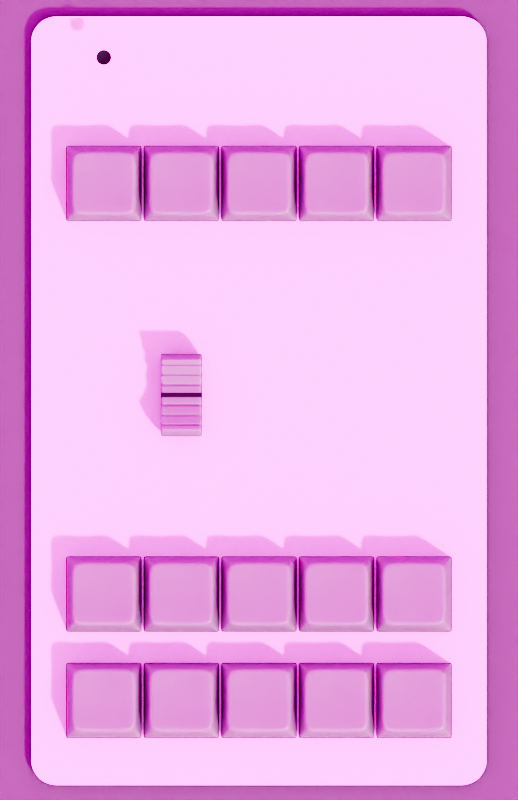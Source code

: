 # Source: UI_Model.blend  (saved by Blender 4.3.34; exported with 4.5.12 LTS)
import bpy
from mathutils import Matrix  # noqa: F401  (used for matrix-valued properties, if any)

bpy.ops.wm.read_factory_settings(use_empty=True)
scene = bpy.context.scene
scene.name = 'Scene'

# ---- collections
col_pieces = bpy.data.collections.new('Pieces'); scene.collection.children.link(col_pieces)
col_button_bottom = bpy.data.collections.new('Button Bottom'); col_pieces.children.link(col_button_bottom)
col_button_mid = bpy.data.collections.new('Button mid'); col_pieces.children.link(col_button_mid)
col_button_top = bpy.data.collections.new('Button Top'); col_pieces.children.link(col_button_top)
col_faders = bpy.data.collections.new('Faders'); col_pieces.children.link(col_faders)
col_knobs = bpy.data.collections.new('Knobs'); col_pieces.children.link(col_knobs)
col_knobs.hide_render = True
col_module = bpy.data.collections.new('Module'); scene.collection.children.link(col_module)
col_fader_sliders = bpy.data.collections.new('Fader Sliders'); col_module.children.link(col_fader_sliders)

# ---- images (referenced by path relative to the original .blend; pixels are not part of the script)
import os
ASSET_DIR = os.environ.get("B2B_ASSET_DIR", "")  # directory of the original .blend (textures are referenced by path, not embedded)
HERE = os.path.dirname(os.path.abspath(__file__))  # packed textures are extracted next to this script under _unpacked/

def load_image(name, relpath, width, height, colorspace="sRGB"):
    """Load a texture the original file referenced (path relative to the .blend, or extracted next to this script)."""
    p = next((c for c in (os.path.join(HERE, relpath), os.path.join(ASSET_DIR, relpath)) if relpath and os.path.exists(c)), "")
    if p:
        img = bpy.data.images.load(p, check_existing=True)
        img.name = name
    else:  # same state as the original file: an image datablock whose file is absent (Cycles renders it pink)
        img = bpy.data.images.new(name, width, height)
        img.source = "FILE"
        img.filepath = "//" + (relpath or name)
    img.colorspace_settings.name = colorspace
    return img
img_spruit_dawn_2k_hdr = load_image('spruit_dawn_2k.hdr', 'spruit_dawn_2k.hdr', 1024, 1024, 'Linear Rec.709')

# ---- materials (node trees are filled in below, after node groups)
mat_ground = bpy.data.materials.new('Ground')
mat_plastic_accent_001 = bpy.data.materials.new('Plastic Accent.001')
mat_plastic = bpy.data.materials.new('Plastic')
mat_plastic_accent = bpy.data.materials.new('Plastic Accent')
mat_fader_velvet = bpy.data.materials.new('Fader Velvet')

# ---- material node trees
mat_ground.use_nodes = True; mat_ground.node_tree.nodes.clear()
_N = mat_ground.node_tree.nodes; _L = mat_ground.node_tree.links
n0 = _N.new('ShaderNodeBsdfPrincipled'); n0.name = 'Principled BSDF'; n0.location = (10, 300)
n0.inputs[0].default_value = (0.1511, 0.1511, 0.1511, 1.0)
n0.inputs[2].default_value = 0.6201
n0.inputs[8].default_value = 1.0
n0.inputs[9].default_value = (1.0, 1.0, 1.0)
n0.inputs[10].default_value = 0.003
n1 = _N.new('ShaderNodeOutputMaterial'); n1.name = 'Material Output'; n1.location = (300, 300)
_L.new(n0.outputs[0], n1.inputs[0])
n1.is_active_output = True
mat_plastic_accent_001.use_nodes = True; mat_plastic_accent_001.node_tree.nodes.clear()
_N = mat_plastic_accent_001.node_tree.nodes; _L = mat_plastic_accent_001.node_tree.links
n0 = _N.new('ShaderNodeBsdfPrincipled'); n0.name = 'Principled BSDF'; n0.location = (10, 300)
n0.inputs[0].default_value = (0.01111, 0.01111, 0.01111, 1.0)
n0.inputs[2].default_value = 0.7838
n0.inputs[8].default_value = 1.0
n0.inputs[9].default_value = (1.0, 1.0, 1.0)
n0.inputs[10].default_value = 0.003
n1 = _N.new('ShaderNodeOutputMaterial'); n1.name = 'Material Output'; n1.location = (300, 300)
_L.new(n0.outputs[0], n1.inputs[0])
n1.is_active_output = True
mat_plastic.use_nodes = True; mat_plastic.node_tree.nodes.clear()
_N = mat_plastic.node_tree.nodes; _L = mat_plastic.node_tree.links
n0 = _N.new('ShaderNodeBsdfPrincipled'); n0.name = 'Principled BSDF'; n0.location = (10, 300)
n0.inputs[0].default_value = (0.2799, 0.2799, 0.2799, 1.0)
n0.inputs[2].default_value = 0.4275
n0.inputs[8].default_value = 1.0
n0.inputs[9].default_value = (1.0, 1.0, 1.0)
n0.inputs[10].default_value = 0.003
n1 = _N.new('ShaderNodeOutputMaterial'); n1.name = 'Material Output'; n1.location = (300, 300)
_L.new(n0.outputs[0], n1.inputs[0])
n1.is_active_output = True
mat_plastic_accent.use_nodes = True; mat_plastic_accent.node_tree.nodes.clear()
_N = mat_plastic_accent.node_tree.nodes; _L = mat_plastic_accent.node_tree.links
n0 = _N.new('ShaderNodeBsdfPrincipled'); n0.name = 'Principled BSDF'; n0.location = (10, 300)
n0.inputs[0].default_value = (0.01111, 0.01111, 0.01111, 1.0)
n0.inputs[2].default_value = 0.4486
n0.inputs[8].default_value = 1.0
n0.inputs[9].default_value = (1.0, 1.0, 1.0)
n0.inputs[10].default_value = 0.003
n1 = _N.new('ShaderNodeOutputMaterial'); n1.name = 'Material Output'; n1.location = (300, 300)
_L.new(n0.outputs[0], n1.inputs[0])
n1.is_active_output = True
mat_fader_velvet.use_nodes = True; mat_fader_velvet.node_tree.nodes.clear()
_N = mat_fader_velvet.node_tree.nodes; _L = mat_fader_velvet.node_tree.links
n0 = _N.new('ShaderNodeBsdfPrincipled'); n0.name = 'Principled BSDF'; n0.location = (10, 300)
n0.inputs[0].default_value = (0.1044, 0.1044, 0.1044, 1.0)
n0.inputs[2].default_value = 1.0
n1 = _N.new('ShaderNodeOutputMaterial'); n1.name = 'Material Output'; n1.location = (300, 300)
_L.new(n0.outputs[0], n1.inputs[0])
n1.is_active_output = True

# ---- world
world_easyhdr = bpy.data.worlds.new('EasyHDR'); scene.world = world_easyhdr
world_easyhdr.use_nodes = True; world_easyhdr.node_tree.nodes.clear()
_N = world_easyhdr.node_tree.nodes; _L = world_easyhdr.node_tree.links
n0 = _N.new('ShaderNodeTexCoord'); n0.name = 'Texture Coordinate'; n0.location = (130, 252)
n1 = _N.new('ShaderNodeMapping'); n1.name = 'Mapping'; n1.location = (310, 252)
n1.inputs[2].default_value = (-0.569, 0.0, -2.56)
n2 = _N.new('ShaderNodeTexEnvironment'); n2.name = 'Environment'; n2.location = (680, 350)
n2.image = img_spruit_dawn_2k_hdr
n3 = _N.new('ShaderNodeTexEnvironment'); n3.name = 'Environment Blured'; n3.location = (680, 100)
n3.interpolation = 'Smart'
n4 = _N.new('ShaderNodeBackground'); n4.name = 'Background'; n4.location = (1620, 350)
n5 = _N.new('ShaderNodeBackground'); n5.name = 'Background2'; n5.location = (1620, 100)
n6 = _N.new('ShaderNodeGamma'); n6.name = 'Gamma'; n6.location = (960, 350)
n7 = _N.new('ShaderNodeHueSaturation'); n7.name = 'Saturation'; n7.location = (1120, 350)
n8 = _N.new('ShaderNodeMixRGB'); n8.name = 'Color Multiply'; n8.location = (1290, 350)
n8.blend_type = 'MULTIPLY'
n8.inputs[0].default_value = 0.0
n9 = _N.new('ShaderNodeMixRGB'); n9.name = 'Color Mix'; n9.location = (1450, 100)
n9.inputs[0].default_value = 1.0
n9.inputs[2].default_value = (0.0, 0.0, 0.0, 1.0)
n10 = _N.new('ShaderNodeMath'); n10.name = 'Math_multiply'; n10.location = (960, 100)
n10.operation = 'MULTIPLY'
n10.inputs[1].default_value = 0.0
n11 = _N.new('ShaderNodeMath'); n11.name = 'Math_multiply_2'; n11.location = (1620, 538)
n11.operation = 'MULTIPLY'
n11.inputs[1].default_value = 0.0
n12 = _N.new('ShaderNodeMath'); n12.name = 'Math_divide'; n12.location = (1120, 100)
n12.operation = 'DIVIDE'
n12.inputs[1].default_value = 100.0
n13 = _N.new('ShaderNodeMath'); n13.name = 'Math_add'; n13.location = (1290, 100)
n13.inputs[1].default_value = 3.2
n14 = _N.new('ShaderNodeMixShader'); n14.name = 'Mix Shader'; n14.location = (1800, 252)
n15 = _N.new('ShaderNodeLightPath'); n15.name = 'Light Path'; n15.location = (1450, 700)
n16 = _N.new('ShaderNodeOutputWorld'); n16.name = 'World Output'; n16.location = (2000, 252)
_L.new(n0.outputs[0], n1.inputs[0])
_L.new(n1.outputs[0], n2.inputs[0])
_L.new(n1.outputs[0], n3.inputs[0])
_L.new(n3.outputs[0], n9.inputs[1])
_L.new(n9.outputs[0], n5.inputs[0])
_L.new(n2.outputs[0], n6.inputs[0])
_L.new(n6.outputs[0], n7.inputs[4])
_L.new(n7.outputs[0], n8.inputs[1])
_L.new(n2.outputs[0], n10.inputs[0])
_L.new(n10.outputs[0], n12.inputs[0])
_L.new(n12.outputs[0], n13.inputs[0])
_L.new(n13.outputs[0], n4.inputs[1])
_L.new(n8.outputs[0], n4.inputs[0])
_L.new(n4.outputs[0], n14.inputs[1])
_L.new(n5.outputs[0], n14.inputs[2])
_L.new(n15.outputs[0], n11.inputs[0])
_L.new(n11.outputs[0], n14.inputs[0])
_L.new(n14.outputs[0], n16.inputs[0])
n16.is_active_output = True
world_easyhdr.use_sun_shadow = False
world_easyhdr.sun_shadow_jitter_overblur = 0.0

# ---- cameras
cam_camera_001 = bpy.data.cameras.new('Camera.001')
cam_camera_001.type = 'ORTHO'
cam_camera_001.clip_start = 0.01
cam_camera_001.clip_end = 10.0
cam_camera_001.lens = 62.0
cam_camera_001.ortho_scale = 0.23
cam_camera_001.display_size = 0.4

# ---- meshes
me_plane_001 = bpy.data.meshes.new('Plane.001')
me_plane_001.from_pydata([(-12.47, -12.47, 0.0), (12.47, -12.47, 0.0), (-12.47, 12.47, 0.0), (12.47, 12.47, 0.0)], [], [(0, 1, 3, 2)])
_uv = me_plane_001.uv_layers.new(name='UVMap')
_uv.uv.foreach_set('vector', [0.0, 0.0, 1.0, 0.0, 1.0, 1.0, 0.0, 1.0])
me_plane_001.materials.append(mat_ground)
me_plane_001.update()
me_circle = bpy.data.meshes.new('Circle')
me_circle.from_pydata([(0.0, 0.002, 0.0005024), (-0.0003902, 0.001962, 0.0005024), (-0.0007654, 0.001848, 0.0005024), (-0.001111, 0.001663, 0.0005024), (-0.001414, 0.001414, 0.0005024), (-0.001663, 0.001111, 0.0005024), (-0.001848, 0.0007654, 0.0005024), (-0.001962, 0.0003902, 0.0005024), (-0.002, 0.0, 0.0005024), (-0.001962, -0.0003902, 0.0005024), (-0.001848, -0.0007654, 0.0005024), (-0.001663, -0.001111, 0.0005024), (-0.001414, -0.001414, 0.0005024), (-0.001111, -0.001663, 0.0005024), (-0.0007654, -0.001848, 0.0005024), (-0.0003902, -0.001962, 0.0005024), (0.0, -0.002, 0.0005024), (0.0003902, -0.001962, 0.0005024), (0.0007654, -0.001848, 0.0005024), (0.001111, -0.001663, 0.0005024), (0.001414, -0.001414, 0.0005024), (0.001663, -0.001111, 0.0005024), (0.001848, -0.0007654, 0.0005024), (0.001962, -0.0003902, 0.0005024), (0.002, 0.0, 0.0005024), (0.001962, 0.0003902, 0.0005024), (0.001848, 0.0007654, 0.0005024), (0.001663, 0.001111, 0.0005024), (0.001414, 0.001414, 0.0005024), (0.001111, 0.001663, 0.0005024), (0.0007654, 0.001848, 0.0005024), (0.0003902, 0.001962, 0.0005024), (0.001307, 0.00133, 0.0003388), (0.0009, 0.001493, 0.0002424), (0.0004588, 0.001594, 0.0001947), (7.276e-12, 0.001628, 0.0001797), (-0.0004588, 0.001594, 0.0001947), (-0.0009, 0.001493, 0.0002424), (-0.001307, 0.00133, 0.0003388), (0.001452, 0.0009279, 0.0002298), (0.001, 0.001049, 0.000108), (0.0005098, 0.001123, 4.455e-05), (1.455e-11, 0.001148, 2.429e-05), (-0.0005098, 0.001123, 4.455e-05), (-0.001, 0.001049, 0.000108), (-0.001452, 0.0009279, 0.0002298), (0.001541, 0.0004764, 0.0001729), (0.001062, 0.0005405, 3.428e-05), (0.0005412, 0.00058, -3.886e-05), (2.183e-11, 0.0005933, -6.229e-05), (-0.0005412, 0.00058, -3.886e-05), (-0.001062, 0.0005405, 3.428e-05), (-0.001541, 0.0004764, 0.0001729), (0.001571, -2.91e-11, 0.0001546), (0.001082, -2.91e-11, 1.018e-05), (0.0005518, 5.821e-11, -6.621e-05), (2.91e-11, 0.0, -9.071e-05), (-0.0005518, 0.0, -6.621e-05), (-0.001082, -2.91e-11, 1.018e-05), (-0.001571, 0.0, 0.0001546), (0.001541, -0.0004764, 0.0001729), (0.001062, -0.0005405, 3.428e-05), (0.0005412, -0.00058, -3.886e-05), (3.638e-11, -0.0005933, -6.229e-05), (-0.0005412, -0.00058, -3.886e-05), (-0.001062, -0.0005405, 3.428e-05), (-0.001541, -0.0004764, 0.0001729), (0.001452, -0.0009279, 0.0002298), (0.001, -0.001049, 0.000108), (0.0005098, -0.001123, 4.455e-05), (4.366e-11, -0.001148, 2.429e-05), (-0.0005098, -0.001123, 4.455e-05), (-0.001, -0.001049, 0.000108), (-0.001452, -0.0009279, 0.0002298), (0.001307, -0.00133, 0.0003388), (0.0009, -0.001493, 0.0002424), (0.0004588, -0.001594, 0.0001947), (5.093e-11, -0.001628, 0.0001797), (-0.0004588, -0.001594, 0.0001947), (-0.0009, -0.001493, 0.0002424), (-0.001307, -0.00133, 0.0003388)], [], [(29, 32, 27, 28), (32, 39, 26, 27), (39, 46, 25, 26), (46, 53, 24, 25), (53, 60, 23, 24), (60, 67, 22, 23), (67, 74, 21, 22), (74, 19, 20, 21), (30, 33, 32, 29), (33, 40, 39, 32), (40, 47, 46, 39), (47, 54, 53, 46), (54, 61, 60, 53), (61, 68, 67, 60), (68, 75, 74, 67), (75, 18, 19, 74), (31, 34, 33, 30), (34, 41, 40, 33), (41, 48, 47, 40), (48, 55, 54, 47), (55, 62, 61, 54), (62, 69, 68, 61), (69, 76, 75, 68), (76, 17, 18, 75), (0, 35, 34, 31), (35, 42, 41, 34), (42, 49, 48, 41), (49, 56, 55, 48), (56, 63, 62, 55), (63, 70, 69, 62), (70, 77, 76, 69), (77, 16, 17, 76), (1, 36, 35, 0), (36, 43, 42, 35), (43, 50, 49, 42), (50, 57, 56, 49), (57, 64, 63, 56), (64, 71, 70, 63), (71, 78, 77, 70), (78, 15, 16, 77), (2, 37, 36, 1), (37, 44, 43, 36), (44, 51, 50, 43), (51, 58, 57, 50), (58, 65, 64, 57), (65, 72, 71, 64), (72, 79, 78, 71), (79, 14, 15, 78), (3, 38, 37, 2), (38, 45, 44, 37), (45, 52, 51, 44), (52, 59, 58, 51), (59, 66, 65, 58), (66, 73, 72, 65), (73, 80, 79, 72), (80, 13, 14, 79), (4, 5, 38, 3), (5, 6, 45, 38), (6, 7, 52, 45), (7, 8, 59, 52), (8, 9, 66, 59), (9, 10, 73, 66), (10, 11, 80, 73), (11, 12, 13, 80)])
me_circle.polygons.foreach_set('use_smooth', [True] * 64)
_uv = me_circle.uv_layers.new(name='UVMap')
_uv.uv.foreach_set('vector', [0.0, 0.0, 0.0, 0.0, 0.0, 0.0, 0.0, 0.0, 0.0, 0.0, 0.0, 0.0, 0.0, 0.0, 0.0, 0.0, 0.0, 0.0, 0.0, 0.0, 0.0, 0.0, 0.0, 0.0, 0.0, 0.0, 0.0, 0.0, 0.0, 0.0, 0.0, 0.0, 0.0, 0.0, 0.0, 0.0, 0.0, 0.0, 0.0, 0.0, 0.0, 0.0, 0.0, 0.0, 0.0, 0.0, 0.0, 0.0, 0.0, 0.0, 0.0, 0.0, 0.0, 0.0, 0.0, 0.0, 0.0, 0.0, 0.0, 0.0, 0.0, 0.0, 0.0, 0.0, 0.0, 0.0, 0.0, 0.0, 0.0, 0.0, 0.0, 0.0, 0.0, 0.0, 0.0, 0.0, 0.0, 0.0, 0.0, 0.0, 0.0, 0.0, 0.0, 0.0, 0.0, 0.0, 0.0, 0.0, 0.0, 0.0, 0.0, 0.0, 0.0, 0.0, 0.0, 0.0, 0.0, 0.0, 0.0, 0.0, 0.0, 0.0, 0.0, 0.0, 0.0, 0.0, 0.0, 0.0, 0.0, 0.0, 0.0, 0.0, 0.0, 0.0, 0.0, 0.0, 0.0, 0.0, 0.0, 0.0, 0.0, 0.0, 0.0, 0.0, 0.0, 0.0, 0.0, 0.0, 0.0, 0.0, 0.0, 0.0, 0.0, 0.0, 0.0, 0.0, 0.0, 0.0, 0.0, 0.0, 0.0, 0.0, 0.0, 0.0, 0.0, 0.0, 0.0, 0.0, 0.0, 0.0, 0.0, 0.0, 0.0, 0.0, 0.0, 0.0, 0.0, 0.0, 0.0, 0.0, 0.0, 0.0, 0.0, 0.0, 0.0, 0.0, 0.0, 0.0, 0.0, 0.0, 0.0, 0.0, 0.0, 0.0, 0.0, 0.0, 0.0, 0.0, 0.0, 0.0, 0.0, 0.0, 0.0, 0.0, 0.0, 0.0, 0.0, 0.0, 0.0, 0.0, 0.0, 0.0, 0.0, 0.0, 0.0, 0.0, 0.0, 0.0, 0.0, 0.0, 0.0, 0.0, 0.0, 0.0, 0.0, 0.0, 0.0, 0.0, 0.0, 0.0, 0.0, 0.0, 0.0, 0.0, 0.0, 0.0, 0.0, 0.0, 0.0, 0.0, 0.0, 0.0, 0.0, 0.0, 0.0, 0.0, 0.0, 0.0, 0.0, 0.0, 0.0, 0.0, 0.0, 0.0, 0.0, 0.0, 0.0, 0.0, 0.0, 0.0, 0.0, 0.0, 0.0, 0.0, 0.0, 0.0, 0.0, 0.0, 0.0, 0.0, 0.0, 0.0, 0.0, 0.0, 0.0, 0.0, 0.0, 0.0, 0.0, 0.0, 0.0, 0.0, 0.0, 0.0, 0.0, 0.0, 0.0, 0.0, 0.0, 0.0, 0.0, 0.0, 0.0, 0.0, 0.0, 0.0, 0.0, 0.0, 0.0, 0.0, 0.0, 0.0, 0.0, 0.0, 0.0, 0.0, 0.0, 0.0, 0.0, 0.0, 0.0, 0.0, 0.0, 0.0, 0.0, 0.0, 0.0, 0.0, 0.0, 0.0, 0.0, 0.0, 0.0, 0.0, 0.0, 0.0, 0.0, 0.0, 0.0, 0.0, 0.0, 0.0, 0.0, 0.0, 0.0, 0.0, 0.0, 0.0, 0.0, 0.0, 0.0, 0.0, 0.0, 0.0, 0.0, 0.0, 0.0, 0.0, 0.0, 0.0, 0.0, 0.0, 0.0, 0.0, 0.0, 0.0, 0.0, 0.0, 0.0, 0.0, 0.0, 0.0, 0.0, 0.0, 0.0, 0.0, 0.0, 0.0, 0.0, 0.0, 0.0, 0.0, 0.0, 0.0, 0.0, 0.0, 0.0, 0.0, 0.0, 0.0, 0.0, 0.0, 0.0, 0.0, 0.0, 0.0, 0.0, 0.0, 0.0, 0.0, 0.0, 0.0, 0.0, 0.0, 0.0, 0.0, 0.0, 0.0, 0.0, 0.0, 0.0, 0.0, 0.0, 0.0, 0.0, 0.0, 0.0, 0.0, 0.0, 0.0, 0.0, 0.0, 0.0, 0.0, 0.0, 0.0, 0.0, 0.0, 0.0, 0.0, 0.0, 0.0, 0.0, 0.0, 0.0, 0.0, 0.0, 0.0, 0.0, 0.0, 0.0, 0.0, 0.0, 0.0, 0.0, 0.0, 0.0, 0.0, 0.0, 0.0, 0.0, 0.0, 0.0, 0.0, 0.0, 0.0, 0.0, 0.0, 0.0, 0.0, 0.0, 0.0, 0.0, 0.0, 0.0, 0.0, 0.0, 0.0, 0.0, 0.0, 0.0, 0.0, 0.0, 0.0, 0.0, 0.0, 0.0, 0.0, 0.0, 0.0, 0.0, 0.0, 0.0, 0.0, 0.0, 0.0, 0.0, 0.0, 0.0, 0.0, 0.0, 0.0, 0.0, 0.0, 0.0, 0.0, 0.0, 0.0, 0.0, 0.0, 0.0, 0.0, 0.0, 0.0, 0.0, 0.0, 0.0, 0.0, 0.0, 0.0, 0.0, 0.0, 0.0, 0.0, 0.0, 0.0, 0.0, 0.0, 0.0, 0.0, 0.0, 0.0, 0.0, 0.0, 0.0, 0.0, 0.0, 0.0, 0.0, 0.0, 0.0, 0.0, 0.0, 0.0, 0.0, 0.0, 0.0, 0.0, 0.0, 0.0, 0.0, 0.0])
me_circle.materials.append(mat_plastic_accent_001)
me_circle.update()
me_plane_005 = bpy.data.meshes.new('Plane.005')
me_plane_005.from_pydata([(-1.0, -1.0, -0.09542), (-0.8456, -0.8362, 0.7519), (-0.8968, -1.0, -0.09542), (-0.8456, 0.0, 0.692), (-1.0, 0.0, -0.09542), (0.0, -0.8362, 0.6969), (0.0, -1.0, -0.09542), (-1.0, -0.8928, -0.09542), (0.0, 0.0, 0.6544), (-0.8456, -0.3501, 0.7044), (0.0, -0.3501, 0.6625), (-1.0, -0.4464, -0.09542), (-0.3168, 0.0, 0.661), (-0.3168, -0.8362, 0.7073), (-0.4484, -1.0, -0.09542), (-0.3168, -0.3501, 0.6695), (1.0, -1.0, -0.09542), (0.8456, -0.8362, 0.7519), (0.8968, -1.0, -0.09542), (0.8456, 0.0, 0.692), (1.0, 0.0, -0.09542), (1.0, -0.8928, -0.09542), (0.8456, -0.3501, 0.7044), (1.0, -0.4464, -0.09542), (0.3168, 0.0, 0.661), (0.3168, -0.8362, 0.7073), (0.4484, -1.0, -0.09542), (0.3168, -0.3501, 0.6695), (-1.0, 1.0, -0.09542), (-0.8456, 0.8362, 0.7519), (-0.8968, 1.0, -0.09542), (0.0, 0.8362, 0.6969), (0.0, 1.0, -0.09542), (-1.0, 0.8928, -0.09542), (-0.8456, 0.3501, 0.7044), (0.0, 0.3501, 0.6625), (-1.0, 0.4464, -0.09542), (-0.3168, 0.8362, 0.7073), (-0.4484, 1.0, -0.09542), (-0.3168, 0.3501, 0.6695), (1.0, 1.0, -0.09542), (0.8456, 0.8362, 0.7519), (0.8968, 1.0, -0.09542), (1.0, 0.8928, -0.09542), (0.8456, 0.3501, 0.7044), (1.0, 0.4464, -0.09542), (0.3168, 0.8362, 0.7073), (0.4484, 1.0, -0.09542), (0.3168, 0.3501, 0.6695)], [], [(14, 6, 5, 13), (0, 2, 1, 7), (15, 10, 8, 12), (11, 9, 3, 4), (7, 1, 9, 11), (13, 5, 10, 15), (1, 13, 15, 9), (9, 15, 12, 3), (2, 14, 13, 1), (26, 25, 5, 6), (16, 21, 17, 18), (27, 24, 8, 10), (23, 20, 19, 22), (21, 23, 22, 17), (25, 27, 10, 5), (17, 22, 27, 25), (22, 19, 24, 27), (18, 17, 25, 26), (38, 37, 31, 32), (28, 33, 29, 30), (39, 12, 8, 35), (36, 4, 3, 34), (33, 36, 34, 29), (37, 39, 35, 31), (29, 34, 39, 37), (34, 3, 12, 39), (30, 29, 37, 38), (47, 32, 31, 46), (40, 42, 41, 43), (48, 35, 8, 24), (45, 44, 19, 20), (43, 41, 44, 45), (46, 31, 35, 48), (41, 46, 48, 44), (44, 48, 24, 19), (42, 47, 46, 41)])
me_plane_005.polygons.foreach_set('use_smooth', [True] * 36)
_k = {(0, 7): 0.76144, (1, 13): 0.43176, (0, 2): 0.76144, (3, 9): 0.43176, (6, 14): 0.76144, (7, 11): 0.76144, (1, 9): 0.43176, (4, 11): 0.76144, (5, 13): 0.43176, (2, 14): 0.76144, (16, 21): 0.76144, (17, 25): 0.43176, (16, 18): 0.76144, (19, 22): 0.43176, (6, 26): 0.76144, (21, 23): 0.76144, (17, 22): 0.43176, (20, 23): 0.76144, (5, 25): 0.43176, (18, 26): 0.76144, (28, 33): 0.76144, (29, 37): 0.43176, (28, 30): 0.76144, (3, 34): 0.43176, (32, 38): 0.76144, (33, 36): 0.76144, (29, 34): 0.43176, (4, 36): 0.76144, (31, 37): 0.43176, (30, 38): 0.76144, (40, 43): 0.76144, (41, 46): 0.43176, (40, 42): 0.76144, (19, 44): 0.43176, (32, 47): 0.76144, (43, 45): 0.76144, (41, 44): 0.43176, (20, 45): 0.76144, (31, 46): 0.43176, (42, 47): 0.76144}
me_plane_005.attributes.new('crease_edge', 'FLOAT', 'EDGE').data.foreach_set('value', [_k.get((min(e.vertices), max(e.vertices)), 0.0) for e in me_plane_005.edges])
_uv = me_plane_005.uv_layers.new(name='UVMap')
_uv.uv.foreach_set('vector', [0.2758, 0.0, 0.5, 0.0, 0.5, 0.1499, 0.3416, 0.1499, 0.0, 0.0, 0.05158, 0.0, 0.1832, 0.1499, 0.0, 0.05359, 0.3416, 0.325, 0.5, 0.325, 0.5, 0.5, 0.3416, 0.5, 0.0, 0.2768, 0.1832, 0.325, 0.1832, 0.5, 0.0, 0.5, 0.0, 0.05359, 0.1832, 0.1499, 0.1832, 0.325, 0.0, 0.2768, 0.3416, 0.1499, 0.5, 0.1499, 0.5, 0.325, 0.3416, 0.325, 0.1832, 0.1499, 0.3416, 0.1499, 0.3416, 0.325, 0.1832, 0.325, 0.1832, 0.325, 0.3416, 0.325, 0.3416, 0.5, 0.1832, 0.5, 0.05158, 0.0, 0.2758, 0.0, 0.3416, 0.1499, 0.1832, 0.1499, 0.2758, 0.0, 0.3416, 0.1499, 0.5, 0.1499, 0.5, 0.0, 0.0, 0.0, 0.0, 0.05359, 0.1832, 0.1499, 0.05158, 0.0, 0.3416, 0.325, 0.3416, 0.5, 0.5, 0.5, 0.5, 0.325, 0.0, 0.2768, 0.0, 0.5, 0.1832, 0.5, 0.1832, 0.325, 0.0, 0.05359, 0.0, 0.2768, 0.1832, 0.325, 0.1832, 0.1499, 0.3416, 0.1499, 0.3416, 0.325, 0.5, 0.325, 0.5, 0.1499, 0.1832, 0.1499, 0.1832, 0.325, 0.3416, 0.325, 0.3416, 0.1499, 0.1832, 0.325, 0.1832, 0.5, 0.3416, 0.5, 0.3416, 0.325, 0.05158, 0.0, 0.1832, 0.1499, 0.3416, 0.1499, 0.2758, 0.0, 0.2758, 0.0, 0.3416, 0.1499, 0.5, 0.1499, 0.5, 0.0, 0.0, 0.0, 0.0, 0.05359, 0.1832, 0.1499, 0.05158, 0.0, 0.3416, 0.325, 0.3416, 0.5, 0.5, 0.5, 0.5, 0.325, 0.0, 0.2768, 0.0, 0.5, 0.1832, 0.5, 0.1832, 0.325, 0.0, 0.05359, 0.0, 0.2768, 0.1832, 0.325, 0.1832, 0.1499, 0.3416, 0.1499, 0.3416, 0.325, 0.5, 0.325, 0.5, 0.1499, 0.1832, 0.1499, 0.1832, 0.325, 0.3416, 0.325, 0.3416, 0.1499, 0.1832, 0.325, 0.1832, 0.5, 0.3416, 0.5, 0.3416, 0.325, 0.05158, 0.0, 0.1832, 0.1499, 0.3416, 0.1499, 0.2758, 0.0, 0.2758, 0.0, 0.5, 0.0, 0.5, 0.1499, 0.3416, 0.1499, 0.0, 0.0, 0.05158, 0.0, 0.1832, 0.1499, 0.0, 0.05359, 0.3416, 0.325, 0.5, 0.325, 0.5, 0.5, 0.3416, 0.5, 0.0, 0.2768, 0.1832, 0.325, 0.1832, 0.5, 0.0, 0.5, 0.0, 0.05359, 0.1832, 0.1499, 0.1832, 0.325, 0.0, 0.2768, 0.3416, 0.1499, 0.5, 0.1499, 0.5, 0.325, 0.3416, 0.325, 0.1832, 0.1499, 0.3416, 0.1499, 0.3416, 0.325, 0.1832, 0.325, 0.1832, 0.325, 0.3416, 0.325, 0.3416, 0.5, 0.1832, 0.5, 0.05158, 0.0, 0.2758, 0.0, 0.3416, 0.1499, 0.1832, 0.1499])
me_plane_005.materials.append(mat_plastic)
me_plane_005.update()
me_plane_003 = bpy.data.meshes.new('Plane.003')
me_plane_003.from_pydata([(0.0, 0.005348, -0.0009771), (0.0, 0.007604, 0.005325), (0.0, 0.0003813, 0.003005), (0.0, 0.001901, 0.003076), (0.0, 0.002444, 0.003167), (0.0, 0.004158, 0.003636), (0.0, 0.00462, 0.003779), (0.0, 0.006262, 0.004526), (0.0, 0.006653, 0.004734), (0.0, 0.0, 0.00319), (0.0, 0.0003791, 0.003195), (0.0, 0.001952, 0.002767), (0.0, 0.002495, 0.002857), (0.0, 0.00422, 0.003436), (0.0, 0.004682, 0.003579), (0.0, 0.006365, 0.004333), (0.0, 0.006756, 0.004541), (0.0, 0.009176, 0.002953), (0.0, 0.008499, -0.0009788), (0.0, 0.002725, -0.0009756), (0.0, 0.0, -0.0009741), (0.0, 0.002156, -0.0009753), (0.0, 0.004762, -0.0009768), (0.0, 0.0005292, -0.0009744), (-0.004388, 0.004682, 0.003579), (-0.004388, 0.006365, 0.004333), (-0.004388, 0.006653, 0.004734), (-0.004388, 0.007604, 0.005325), (-0.004388, 0.002725, -0.0009756), (-0.004388, 0.002156, -0.0009753), (-0.004388, 0.0003813, 0.003005), (-0.004388, 0.001901, 0.003076), (-0.004388, 0.002444, 0.003167), (-0.004388, 0.004158, 0.003636), (-0.004388, 0.00462, 0.003779), (-0.004388, 0.006262, 0.004526), (-0.004388, 0.0, 0.00319), (-0.004388, 0.0003791, 0.003195), (-0.004388, 0.008499, -0.0009788), (-0.004388, 0.005348, -0.0009771), (-0.004388, 0.001952, 0.002767), (-0.004388, 0.002495, 0.002857), (-0.004388, 0.00422, 0.003436), (-0.004388, 0.0, 0.002999), (-0.004388, 0.0, -0.0009741), (-0.004388, 0.006756, 0.004541), (-0.004388, 0.004762, -0.0009768), (-0.004388, 0.009176, 0.002953), (-0.004388, 0.0005292, -0.0009744), (-0.00412, 0.0005292, -0.0009744), (-0.00412, 0.002156, -0.0009753), (-0.00412, 0.002495, 0.002857), (-0.00412, 0.001952, 0.002767), (-0.00412, 0.009176, 0.002953), (-0.00412, 0.007604, 0.005325), (-0.00412, 0.002725, -0.0009756), (-0.00412, 0.0, 0.00319), (-0.00412, 0.001901, 0.003076), (-0.00412, 0.0003813, 0.003005), (-0.00412, 0.006756, 0.004541), (-0.00412, 0.006365, 0.004333), (-0.00412, 0.002444, 0.003167), (-0.00412, 0.004762, -0.0009768), (-0.00412, 0.005348, -0.0009771), (-0.00412, 0.004158, 0.003636), (-0.00412, 0.0, -0.0009741), (-0.00412, 0.004682, 0.003579), (-0.00412, 0.00422, 0.003436), (-0.00412, 0.008499, -0.0009788), (-0.00412, 0.006262, 0.004526), (-0.00412, 0.00462, 0.003779), (-0.00412, 0.0003791, 0.003195), (-0.00412, 0.006653, 0.004734), (0.004388, 0.004682, 0.003579), (0.004388, 0.006365, 0.004333), (0.004388, 0.006653, 0.004734), (0.004388, 0.007604, 0.005325), (0.004388, 0.002725, -0.0009756), (0.004388, 0.002156, -0.0009753), (0.004388, 0.0003813, 0.003005), (0.004388, 0.001901, 0.003076), (0.004388, 0.002444, 0.003167), (0.004388, 0.004158, 0.003636), (0.004388, 0.00462, 0.003779), (0.004388, 0.006262, 0.004526), (0.004388, 0.0, 0.00319), (0.004388, 0.0003791, 0.003195), (0.004388, 0.008499, -0.0009788), (0.004388, 0.005348, -0.0009771), (0.004388, 0.001952, 0.002767), (0.004388, 0.002495, 0.002857), (0.004388, 0.00422, 0.003436), (0.004388, 0.0, 0.002999), (0.004388, 0.0, -0.0009741), (0.004388, 0.006756, 0.004541), (0.004388, 0.004762, -0.0009768), (0.004388, 0.009176, 0.002953), (0.004388, 0.0005292, -0.0009744), (0.00412, 0.0005292, -0.0009744), (0.00412, 0.002156, -0.0009753), (0.00412, 0.002495, 0.002857), (0.00412, 0.001952, 0.002767), (0.00412, 0.009176, 0.002953), (0.00412, 0.007604, 0.005325), (0.00412, 0.002725, -0.0009756), (0.00412, 0.0, 0.00319), (0.00412, 0.001901, 0.003076), (0.00412, 0.0003813, 0.003005), (0.00412, 0.006756, 0.004541), (0.00412, 0.006365, 0.004333), (0.00412, 0.002444, 0.003167), (0.00412, 0.004762, -0.0009768), (0.00412, 0.005348, -0.0009771), (0.00412, 0.004158, 0.003636), (0.00412, 0.0, -0.0009741), (0.00412, 0.004682, 0.003579), (0.00412, 0.00422, 0.003436), (0.00412, 0.008499, -0.0009788), (0.00412, 0.006262, 0.004526), (0.00412, 0.00462, 0.003779), (0.00412, 0.0003791, 0.003195), (0.00412, 0.006653, 0.004734), (0.0, -0.005348, -0.0009771), (0.0, -0.007604, 0.005325), (0.0, -0.0003813, 0.003005), (0.0, -0.001901, 0.003076), (0.0, -0.002444, 0.003167), (0.0, -0.004158, 0.003636), (0.0, -0.00462, 0.003779), (0.0, -0.006262, 0.004526), (0.0, -0.006653, 0.004734), (0.0, -0.0003791, 0.003195), (0.0, -0.001952, 0.002767), (0.0, -0.002495, 0.002857), (0.0, -0.00422, 0.003436), (0.0, -0.004682, 0.003579), (0.0, -0.006365, 0.004333), (0.0, -0.006756, 0.004541), (0.0, -0.009176, 0.002953), (0.0, -0.008499, -0.0009788), (0.0, -0.002725, -0.0009756), (0.0, -0.002156, -0.0009753), (0.0, -0.004762, -0.0009768), (0.0, -0.0005292, -0.0009744), (-0.004388, -0.004682, 0.003579), (-0.004388, -0.006365, 0.004333), (-0.004388, -0.006653, 0.004734), (-0.004388, -0.007604, 0.005325), (-0.004388, -0.002725, -0.0009756), (-0.004388, -0.002156, -0.0009753), (-0.004388, -0.0003813, 0.003005), (-0.004388, -0.001901, 0.003076), (-0.004388, -0.002444, 0.003167), (-0.004388, -0.004158, 0.003636), (-0.004388, -0.00462, 0.003779), (-0.004388, -0.006262, 0.004526), (-0.004388, -0.0003791, 0.003195), (-0.004388, -0.008499, -0.0009788), (-0.004388, -0.005348, -0.0009771), (-0.004388, -0.001952, 0.002767), (-0.004388, -0.002495, 0.002857), (-0.004388, -0.00422, 0.003436), (-0.004388, -0.006756, 0.004541), (-0.004388, -0.004762, -0.0009768), (-0.004388, -0.009176, 0.002953), (-0.004388, -0.0005292, -0.0009744), (-0.00412, -0.0005292, -0.0009744), (-0.00412, -0.002156, -0.0009753), (-0.00412, -0.002495, 0.002857), (-0.00412, -0.001952, 0.002767), (-0.00412, -0.009176, 0.002953), (-0.00412, -0.007604, 0.005325), (-0.00412, -0.002725, -0.0009756), (-0.00412, -0.001901, 0.003076), (-0.00412, -0.0003813, 0.003005), (-0.00412, -0.006756, 0.004541), (-0.00412, -0.006365, 0.004333), (-0.00412, -0.002444, 0.003167), (-0.00412, -0.004762, -0.0009768), (-0.00412, -0.005348, -0.0009771), (-0.00412, -0.004158, 0.003636), (-0.00412, -0.004682, 0.003579), (-0.00412, -0.00422, 0.003436), (-0.00412, -0.008499, -0.0009788), (-0.00412, -0.006262, 0.004526), (-0.00412, -0.00462, 0.003779), (-0.00412, -0.0003791, 0.003195), (-0.00412, -0.006653, 0.004734), (0.004388, -0.004682, 0.003579), (0.004388, -0.006365, 0.004333), (0.004388, -0.006653, 0.004734), (0.004388, -0.007604, 0.005325), (0.004388, -0.002725, -0.0009756), (0.004388, -0.002156, -0.0009753), (0.004388, -0.0003813, 0.003005), (0.004388, -0.001901, 0.003076), (0.004388, -0.002444, 0.003167), (0.004388, -0.004158, 0.003636), (0.004388, -0.00462, 0.003779), (0.004388, -0.006262, 0.004526), (0.004388, -0.0003791, 0.003195), (0.004388, -0.008499, -0.0009788), (0.004388, -0.005348, -0.0009771), (0.004388, -0.001952, 0.002767), (0.004388, -0.002495, 0.002857), (0.004388, -0.00422, 0.003436), (0.004388, -0.006756, 0.004541), (0.004388, -0.004762, -0.0009768), (0.004388, -0.009176, 0.002953), (0.004388, -0.0005292, -0.0009744), (0.00412, -0.0005292, -0.0009744), (0.00412, -0.002156, -0.0009753), (0.00412, -0.002495, 0.002857), (0.00412, -0.001952, 0.002767), (0.00412, -0.009176, 0.002953), (0.00412, -0.007604, 0.005325), (0.00412, -0.002725, -0.0009756), (0.00412, -0.001901, 0.003076), (0.00412, -0.0003813, 0.003005), (0.00412, -0.006756, 0.004541), (0.00412, -0.006365, 0.004333), (0.00412, -0.002444, 0.003167), (0.00412, -0.004762, -0.0009768), (0.00412, -0.005348, -0.0009771), (0.00412, -0.004158, 0.003636), (0.00412, -0.004682, 0.003579), (0.00412, -0.00422, 0.003436), (0.00412, -0.008499, -0.0009788), (0.00412, -0.006262, 0.004526), (0.00412, -0.00462, 0.003779), (0.00412, -0.0003791, 0.003195), (0.00412, -0.006653, 0.004734)], [], [(24, 25, 38, 39), (25, 24, 34, 35), (38, 25, 45, 47), (47, 45, 26, 27), (39, 46, 42, 24), (46, 28, 41, 42), (42, 41, 32, 33), (28, 29, 40, 41), (29, 48, 30, 31, 40), (48, 44, 43, 30), (37, 30, 43, 36), (50, 49, 48, 29), (52, 51, 41, 40), (54, 53, 47, 27), (55, 50, 29, 28), (57, 52, 40, 31), (58, 57, 31, 30), (60, 59, 45, 25), (51, 61, 32, 41), (63, 62, 46, 39), (61, 64, 33, 32), (49, 65, 44, 48), (67, 66, 24, 42), (53, 68, 38, 47), (70, 69, 35, 34), (62, 55, 28, 46), (56, 71, 37, 36), (69, 60, 25, 35), (68, 63, 39, 38), (59, 72, 26, 45), (64, 67, 42, 33), (71, 58, 30, 37), (72, 54, 27, 26), (66, 70, 34, 24), (14, 6, 70, 66), (8, 1, 54, 72), (10, 2, 58, 71), (5, 13, 67, 64), (16, 8, 72, 59), (18, 0, 63, 68), (7, 15, 60, 69), (9, 10, 71, 56), (22, 19, 55, 62), (6, 7, 69, 70), (17, 18, 68, 53), (13, 14, 66, 67), (23, 20, 65, 49), (4, 5, 64, 61), (0, 22, 62, 63), (12, 4, 61, 51), (15, 16, 59, 60), (2, 3, 57, 58), (3, 11, 52, 57), (19, 21, 50, 55), (1, 17, 53, 54), (11, 12, 51, 52), (21, 23, 49, 50), (73, 88, 87, 74), (74, 84, 83, 73), (87, 96, 94, 74), (96, 76, 75, 94), (88, 73, 91, 95), (95, 91, 90, 77), (91, 82, 81, 90), (77, 90, 89, 78), (78, 89, 80, 79, 97), (97, 79, 92, 93), (86, 85, 92, 79), (99, 78, 97, 98), (101, 89, 90, 100), (103, 76, 96, 102), (104, 77, 78, 99), (106, 80, 89, 101), (107, 79, 80, 106), (109, 74, 94, 108), (100, 90, 81, 110), (112, 88, 95, 111), (110, 81, 82, 113), (98, 97, 93, 114), (116, 91, 73, 115), (102, 96, 87, 117), (119, 83, 84, 118), (111, 95, 77, 104), (105, 85, 86, 120), (118, 84, 74, 109), (117, 87, 88, 112), (108, 94, 75, 121), (113, 82, 91, 116), (120, 86, 79, 107), (121, 75, 76, 103), (115, 73, 83, 119), (14, 115, 119, 6), (8, 121, 103, 1), (10, 120, 107, 2), (5, 113, 116, 13), (16, 108, 121, 8), (18, 117, 112, 0), (7, 118, 109, 15), (9, 105, 120, 10), (22, 111, 104, 19), (6, 119, 118, 7), (17, 102, 117, 18), (13, 116, 115, 14), (23, 98, 114, 20), (4, 110, 113, 5), (0, 112, 111, 22), (12, 100, 110, 4), (15, 109, 108, 16), (2, 107, 106, 3), (3, 106, 101, 11), (19, 104, 99, 21), (1, 103, 102, 17), (11, 101, 100, 12), (21, 99, 98, 23), (144, 158, 157, 145), (145, 155, 154, 144), (157, 164, 162, 145), (164, 147, 146, 162), (158, 144, 161, 163), (163, 161, 160, 148), (161, 153, 152, 160), (148, 160, 159, 149), (149, 159, 151, 150, 165), (165, 150, 43, 44), (156, 36, 43, 150), (167, 149, 165, 166), (169, 159, 160, 168), (171, 147, 164, 170), (172, 148, 149, 167), (173, 151, 159, 169), (174, 150, 151, 173), (176, 145, 162, 175), (168, 160, 152, 177), (179, 158, 163, 178), (177, 152, 153, 180), (166, 165, 44, 65), (182, 161, 144, 181), (170, 164, 157, 183), (185, 154, 155, 184), (178, 163, 148, 172), (56, 36, 156, 186), (184, 155, 145, 176), (183, 157, 158, 179), (175, 162, 146, 187), (180, 153, 161, 182), (186, 156, 150, 174), (187, 146, 147, 171), (181, 144, 154, 185), (135, 181, 185, 128), (130, 187, 171, 123), (131, 186, 174, 124), (127, 180, 182, 134), (137, 175, 187, 130), (139, 183, 179, 122), (129, 184, 176, 136), (9, 56, 186, 131), (142, 178, 172, 140), (128, 185, 184, 129), (138, 170, 183, 139), (134, 182, 181, 135), (143, 166, 65, 20), (126, 177, 180, 127), (122, 179, 178, 142), (133, 168, 177, 126), (136, 176, 175, 137), (124, 174, 173, 125), (125, 173, 169, 132), (140, 172, 167, 141), (123, 171, 170, 138), (132, 169, 168, 133), (141, 167, 166, 143), (188, 189, 201, 202), (189, 188, 198, 199), (201, 189, 206, 208), (208, 206, 190, 191), (202, 207, 205, 188), (207, 192, 204, 205), (205, 204, 196, 197), (192, 193, 203, 204), (193, 209, 194, 195, 203), (209, 93, 92, 194), (200, 194, 92, 85), (211, 210, 209, 193), (213, 212, 204, 203), (215, 214, 208, 191), (216, 211, 193, 192), (217, 213, 203, 195), (218, 217, 195, 194), (220, 219, 206, 189), (212, 221, 196, 204), (223, 222, 207, 202), (221, 224, 197, 196), (210, 114, 93, 209), (226, 225, 188, 205), (214, 227, 201, 208), (229, 228, 199, 198), (222, 216, 192, 207), (105, 230, 200, 85), (228, 220, 189, 199), (227, 223, 202, 201), (219, 231, 190, 206), (224, 226, 205, 197), (230, 218, 194, 200), (231, 215, 191, 190), (225, 229, 198, 188), (135, 128, 229, 225), (130, 123, 215, 231), (131, 124, 218, 230), (127, 134, 226, 224), (137, 130, 231, 219), (139, 122, 223, 227), (129, 136, 220, 228), (9, 131, 230, 105), (142, 140, 216, 222), (128, 129, 228, 229), (138, 139, 227, 214), (134, 135, 225, 226), (143, 20, 114, 210), (126, 127, 224, 221), (122, 142, 222, 223), (133, 126, 221, 212), (136, 137, 219, 220), (124, 125, 217, 218), (125, 132, 213, 217), (140, 141, 211, 216), (123, 138, 214, 215), (132, 133, 212, 213), (141, 143, 210, 211)])
me_plane_003.polygons.foreach_set('material_index', [0, 0, 0, 0, 0, 0, 0, 0, 0, 0, 1, 0, 0, 0, 0, 0, 0, 0, 0, 0, 0, 0, 0, 0, 0, 0, 1, 0, 0, 0, 0, 1, 0, 0, 0, 0, 1, 0, 0, 0, 0, 1, 0, 0, 0, 0, 0, 0, 0, 0, 0, 0, 0, 0, 0, 0, 0, 0, 0, 0, 0, 0, 0, 0, 0, 0, 0, 1, 0, 0, 0, 0, 0, 0, 0, 0, 0, 0, 0, 0, 0, 0, 0, 1, 0, 0, 0, 0, 1, 0, 0, 0, 0, 1, 0, 0, 0, 0, 1, 0, 0, 0, 0, 0, 0, 0, 0, 0, 0, 0, 0, 0, 0, 0, 0, 0, 0, 0, 0, 0, 0, 0, 0, 0, 1, 0, 0, 0, 0, 0, 0, 0, 0, 0, 0, 0, 0, 0, 0, 0, 1, 0, 0, 0, 0, 1, 0, 0, 0, 0, 1, 0, 0, 0, 0, 1, 0, 0, 0, 0, 0, 0, 0, 0, 0, 0, 0, 0, 0, 0, 0, 0, 0, 0, 0, 0, 0, 0, 0, 0, 0, 1, 0, 0, 0, 0, 0, 0, 0, 0, 0, 0, 0, 0, 0, 0, 0, 1, 0, 0, 0, 0, 1, 0, 0, 0, 0, 1, 0, 0, 0, 0, 1, 0, 0, 0, 0, 0, 0, 0, 0, 0, 0, 0, 0, 0, 0, 0])
_k = {(41, 51): 0.40006, (11, 52): 0.40006, (1, 54): 0.40006, (36, 56): 0.40006, (3, 57): 0.40006, (2, 58): 0.40006, (45, 59): 0.40006, (15, 60): 0.40006, (32, 61): 0.40006, (33, 64): 0.40006, (24, 66): 0.40006, (13, 67): 0.40006, (38, 68): 0.40006, (35, 69): 0.40006, (6, 70): 0.40006, (37, 71): 0.40006, (26, 72): 0.40006, (12, 51): 0.40006, (40, 52): 0.40006, (27, 54): 0.40006, (9, 56): 0.40006, (31, 57): 0.40006, (30, 58): 0.40006, (16, 59): 0.40006, (25, 60): 0.40006, (4, 61): 0.40006, (5, 64): 0.40006, (14, 66): 0.40006, (42, 67): 0.40006, (18, 68): 0.40006, (7, 69): 0.40006, (34, 70): 0.40006, (10, 71): 0.40006, (8, 72): 0.40006, (90, 100): 0.40006, (11, 101): 0.40006, (1, 103): 0.40006, (85, 105): 0.40006, (3, 106): 0.40006, (2, 107): 0.40006, (94, 108): 0.40006, (15, 109): 0.40006, (81, 110): 0.40006, (82, 113): 0.40006, (73, 115): 0.40006, (13, 116): 0.40006, (87, 117): 0.40006, (84, 118): 0.40006, (6, 119): 0.40006, (86, 120): 0.40006, (75, 121): 0.40006, (12, 100): 0.40006, (89, 101): 0.40006, (76, 103): 0.40006, (9, 105): 0.40006, (80, 106): 0.40006, (79, 107): 0.40006, (16, 108): 0.40006, (74, 109): 0.40006, (4, 110): 0.40006, (5, 113): 0.40006, (14, 115): 0.40006, (91, 116): 0.40006, (18, 117): 0.40006, (7, 118): 0.40006, (83, 119): 0.40006, (10, 120): 0.40006, (8, 121): 0.40006, (160, 168): 0.40006, (132, 169): 0.40006, (123, 171): 0.40006, (125, 173): 0.40006, (124, 174): 0.40006, (162, 175): 0.40006, (136, 176): 0.40006, (152, 177): 0.40006, (153, 180): 0.40006, (144, 181): 0.40006, (134, 182): 0.40006, (157, 183): 0.40006, (155, 184): 0.40006, (128, 185): 0.40006, (156, 186): 0.40006, (146, 187): 0.40006, (133, 168): 0.40006, (159, 169): 0.40006, (147, 171): 0.40006, (151, 173): 0.40006, (150, 174): 0.40006, (137, 175): 0.40006, (145, 176): 0.40006, (126, 177): 0.40006, (127, 180): 0.40006, (135, 181): 0.40006, (161, 182): 0.40006, (139, 183): 0.40006, (129, 184): 0.40006, (154, 185): 0.40006, (131, 186): 0.40006, (130, 187): 0.40006, (204, 212): 0.40006, (132, 213): 0.40006, (123, 215): 0.40006, (125, 217): 0.40006, (124, 218): 0.40006, (206, 219): 0.40006, (136, 220): 0.40006, (196, 221): 0.40006, (197, 224): 0.40006, (188, 225): 0.40006, (134, 226): 0.40006, (201, 227): 0.40006, (199, 228): 0.40006, (128, 229): 0.40006, (200, 230): 0.40006, (190, 231): 0.40006, (133, 212): 0.40006, (203, 213): 0.40006, (191, 215): 0.40006, (195, 217): 0.40006, (194, 218): 0.40006, (137, 219): 0.40006, (189, 220): 0.40006, (126, 221): 0.40006, (127, 224): 0.40006, (135, 225): 0.40006, (205, 226): 0.40006, (139, 227): 0.40006, (129, 228): 0.40006, (198, 229): 0.40006, (131, 230): 0.40006, (130, 231): 0.40006}
me_plane_003.attributes.new('crease_edge', 'FLOAT', 'EDGE').data.foreach_set('value', [_k.get((min(e.vertices), max(e.vertices)), 0.0) for e in me_plane_003.edges])
_uv = me_plane_003.uv_layers.new(name='UVMap')
_uv.uv.foreach_set('vector', [0.0, 0.0, 0.0, 0.0, 0.0, 0.0, 0.0, 0.0, 0.0, 0.0, 0.0, 0.0, 0.0, 0.0, 0.0, 0.0, 0.0, 0.0, 0.0, 0.0, 0.0, 0.0, 0.0, 0.0, 0.0, 0.0, 0.0, 0.0, 0.0, 0.0, 0.0, 0.0, 0.0, 0.0, 0.0, 0.0, 0.0, 0.0, 0.0, 0.0, 0.0, 0.0, 0.0, 0.0, 0.0, 0.0, 0.0, 0.0, 0.0, 0.0, 0.0, 0.0, 0.0, 0.0, 0.0, 0.0, 0.0, 0.0, 0.0, 0.0, 0.0, 0.0, 0.0, 0.0, 0.0, 0.0, 0.0, 0.0, 0.0, 0.0, 0.0, 0.0, 0.0, 0.0, 0.0, 0.0, 0.0, 0.0, 0.0, 0.0, 0.0, 0.0, 0.0, 0.0, 0.0, 0.0, 0.0, 0.0, 0.0, 0.0, 0.0, 0.0, 0.0, 0.0, 0.0, 0.0, 0.0, 0.0, 0.0, 0.0, 0.0, 0.0, 0.0, 0.0, 0.0, 0.0, 0.0, 0.0, 0.0, 0.0, 0.0, 0.0, 0.0, 0.0, 0.0, 0.0, 0.0, 0.0, 0.0, 0.0, 0.0, 0.0, 0.0, 0.0, 0.0, 0.0, 0.0, 0.0, 0.0, 0.0, 0.0, 0.0, 0.0, 0.0, 0.0, 0.0, 0.0, 0.0, 0.0, 0.0, 0.0, 0.0, 0.0, 0.0, 0.0, 0.0, 0.0, 0.0, 0.0, 0.0, 0.0, 0.0, 0.0, 0.0, 0.0, 0.0, 0.0, 0.0, 0.0, 0.0, 0.0, 0.0, 0.0, 0.0, 0.0, 0.0, 0.0, 0.0, 0.0, 0.0, 0.0, 0.0, 0.0, 0.0, 0.0, 0.0, 0.0, 0.0, 0.0, 0.0, 0.0, 0.0, 0.0, 0.0, 0.0, 0.0, 0.0, 0.0, 0.0, 0.0, 0.0, 0.0, 0.0, 0.0, 0.0, 0.0, 0.0, 0.0, 0.0, 0.0, 0.0, 0.0, 0.0, 0.0, 0.0, 0.0, 0.0, 0.0, 0.0, 0.0, 0.0, 0.0, 0.0, 0.0, 0.0, 0.0, 0.0, 0.0, 0.0, 0.0, 0.0, 0.0, 0.0, 0.0, 0.0, 0.0, 0.0, 0.0, 0.0, 0.0, 0.0, 0.0, 0.0, 0.0, 0.0, 0.0, 0.0, 0.0, 0.0, 0.0, 0.0, 0.0, 0.0, 0.0, 0.0, 0.0, 0.0, 0.0, 0.0, 0.0, 0.0, 0.0, 0.0, 0.0, 0.0, 0.0, 0.0, 0.0, 0.0, 0.0, 0.0, 0.0, 0.0, 0.0, 0.0, 0.0, 0.0, 0.0, 0.0, 0.0, 0.0, 0.0, 0.0, 0.0, 0.0, 0.0, 0.0, 0.0, 0.0, 0.0, 0.0, 0.0, 0.0, 0.0, 0.0, 0.0, 0.0, 0.0, 0.0, 0.0, 0.0, 0.0, 0.0, 0.0, 0.0, 0.0, 0.0, 0.0, 0.0, 0.0, 0.0, 0.0, 0.0, 0.0, 0.0, 0.0, 0.0, 0.0, 0.0, 0.0, 0.0, 0.0, 0.0, 0.0, 0.0, 0.0, 0.0, 0.0, 0.0, 0.0, 0.0, 0.0, 0.0, 0.0, 0.0, 0.0, 0.0, 0.0, 0.0, 0.0, 0.0, 0.0, 0.0, 0.0, 0.0, 0.0, 0.0, 0.0, 0.0, 0.0, 0.0, 0.0, 0.0, 0.0, 0.0, 0.0, 0.0, 0.0, 0.0, 0.0, 0.0, 0.0, 0.0, 0.0, 0.0, 0.0, 0.0, 0.0, 0.0, 0.0, 0.0, 0.0, 0.0, 0.0, 0.0, 0.0, 0.0, 0.0, 0.0, 0.0, 0.0, 0.0, 0.0, 0.0, 0.0, 0.0, 0.0, 0.0, 0.0, 0.0, 0.0, 0.0, 0.0, 0.0, 0.0, 0.0, 0.0, 0.0, 0.0, 0.0, 0.0, 0.0, 0.0, 0.0, 0.0, 0.0, 0.0, 0.0, 0.0, 0.0, 0.0, 0.0, 0.0, 0.0, 0.0, 0.0, 0.0, 0.0, 0.0, 0.0, 0.0, 0.0, 0.0, 0.0, 0.0, 0.0, 0.0, 0.0, 0.0, 0.0, 0.0, 0.0, 0.0, 0.0, 0.0, 0.0, 0.0, 0.0, 0.0, 0.0, 0.0, 0.0, 0.0, 0.0, 0.0, 0.0, 0.0, 0.0, 0.0, 0.0, 0.0, 0.0, 0.0, 0.0, 0.0, 0.0, 0.0, 0.0, 0.0, 0.0, 0.0, 0.0, 0.0, 0.0, 0.0, 0.0, 0.0, 0.0, 0.0, 0.0, 0.0, 0.0, 0.0, 0.0, 0.0, 0.0, 0.0, 0.0, 0.0, 0.0, 0.0, 0.0, 0.0, 0.0, 0.0, 0.0, 0.0, 0.0, 0.0, 0.0, 0.0, 0.0, 0.0, 0.0, 0.0, 0.0, 0.0, 0.0, 0.0, 0.0, 0.0, 0.0, 0.0, 0.0, 0.0, 0.0, 0.0, 0.0, 0.0, 0.0, 0.0, 0.0, 0.0, 0.0, 0.0, 0.0, 0.0, 0.0, 0.0, 0.0, 0.0, 0.0, 0.0, 0.0, 0.0, 0.0, 0.0, 0.0, 0.0, 0.0, 0.0, 0.0, 0.0, 0.0, 0.0, 0.0, 0.0, 0.0, 0.0, 0.0, 0.0, 0.0, 0.0, 0.0, 0.0, 0.0, 0.0, 0.0, 0.0, 0.0, 0.0, 0.0, 0.0, 0.0, 0.0, 0.0, 0.0, 0.0, 0.0, 0.0, 0.0, 0.0, 0.0, 0.0, 0.0, 0.0, 0.0, 0.0, 0.0, 0.0, 0.0, 0.0, 0.0, 0.0, 0.0, 0.0, 0.0, 0.0, 0.0, 0.0, 0.0, 0.0, 0.0, 0.0, 0.0, 0.0, 0.0, 0.0, 0.0, 0.0, 0.0, 0.0, 0.0, 0.0, 0.0, 0.0, 0.0, 0.0, 0.0, 0.0, 0.0, 0.0, 0.0, 0.0, 0.0, 0.0, 0.0, 0.0, 0.0, 0.0, 0.0, 0.0, 0.0, 0.0, 0.0, 0.0, 0.0, 0.0, 0.0, 0.0, 0.0, 0.0, 0.0, 0.0, 0.0, 0.0, 0.0, 0.0, 0.0, 0.0, 0.0, 0.0, 0.0, 0.0, 0.0, 0.0, 0.0, 0.0, 0.0, 0.0, 0.0, 0.0, 0.0, 0.0, 0.0, 0.0, 0.0, 0.0, 0.0, 0.0, 0.0, 0.0, 0.0, 0.0, 0.0, 0.0, 0.0, 0.0, 0.0, 0.0, 0.0, 0.0, 0.0, 0.0, 0.0, 0.0, 0.0, 0.0, 0.0, 0.0, 0.0, 0.0, 0.0, 0.0, 0.0, 0.0, 0.0, 0.0, 0.0, 0.0, 0.0, 0.0, 0.0, 0.0, 0.0, 0.0, 0.0, 0.0, 0.0, 0.0, 0.0, 0.0, 0.0, 0.0, 0.0, 0.0, 0.0, 0.0, 0.0, 0.0, 0.0, 0.0, 0.0, 0.0, 0.0, 0.0, 0.0, 0.0, 0.0, 0.0, 0.0, 0.0, 0.0, 0.0, 0.0, 0.0, 0.0, 0.0, 0.0, 0.0, 0.0, 0.0, 0.0, 0.0, 0.0, 0.0, 0.0, 0.0, 0.0, 0.0, 0.0, 0.0, 0.0, 0.0, 0.0, 0.0, 0.0, 0.0, 0.0, 0.0, 0.0, 0.0, 0.0, 0.0, 0.0, 0.0, 0.0, 0.0, 0.0, 0.0, 0.0, 0.0, 0.0, 0.0, 0.0, 0.0, 0.0, 0.0, 0.0, 0.0, 0.0, 0.0, 0.0, 0.0, 0.0, 0.0, 0.0, 0.0, 0.0, 0.0, 0.0, 0.0, 0.0, 0.0, 0.0, 0.0, 0.0, 0.0, 0.0, 0.0, 0.0, 0.0, 0.0, 0.0, 0.0, 0.0, 0.0, 0.0, 0.0, 0.0, 0.0, 0.0, 0.0, 0.0, 0.0, 0.0, 0.0, 0.0, 0.0, 0.0, 0.0, 0.0, 0.0, 0.0, 0.0, 0.0, 0.0, 0.0, 0.0, 0.0, 0.0, 0.0, 0.0, 0.0, 0.0, 0.0, 0.0, 0.0, 0.0, 0.0, 0.0, 0.0, 0.0, 0.0, 0.0, 0.0, 0.0, 0.0, 0.0, 0.0, 0.0, 0.0, 0.0, 0.0, 0.0, 0.0, 0.0, 0.0, 0.0, 0.0, 0.0, 0.0, 0.0, 0.0, 0.0, 0.0, 0.0, 0.0, 0.0, 0.0, 0.0, 0.0, 0.0, 0.0, 0.0, 0.0, 0.0, 0.0, 0.0, 0.0, 0.0, 0.0, 0.0, 0.0, 0.0, 0.0, 0.0, 0.0, 0.0, 0.0, 0.0, 0.0, 0.0, 0.0, 0.0, 0.0, 0.0, 0.0, 0.0, 0.0, 0.0, 0.0, 0.0, 0.0, 0.0, 0.0, 0.0, 0.0, 0.0, 0.0, 0.0, 0.0, 0.0, 0.0, 0.0, 0.0, 0.0, 0.0, 0.0, 0.0, 0.0, 0.0, 0.0, 0.0, 0.0, 0.0, 0.0, 0.0, 0.0, 0.0, 0.0, 0.0, 0.0, 0.0, 0.0, 0.0, 0.0, 0.0, 0.0, 0.0, 0.0, 0.0, 0.0, 0.0, 0.0, 0.0, 0.0, 0.0, 0.0, 0.0, 0.0, 0.0, 0.0, 0.0, 0.0, 0.0, 0.0, 0.0, 0.0, 0.0, 0.0, 0.0, 0.0, 0.0, 0.0, 0.0, 0.0, 0.0, 0.0, 0.0, 0.0, 0.0, 0.0, 0.0, 0.0, 0.0, 0.0, 0.0, 0.0, 0.0, 0.0, 0.0, 0.0, 0.0, 0.0, 0.0, 0.0, 0.0, 0.0, 0.0, 0.0, 0.0, 0.0, 0.0, 0.0, 0.0, 0.0, 0.0, 0.0, 0.0, 0.0, 0.0, 0.0, 0.0, 0.0, 0.0, 0.0, 0.0, 0.0, 0.0, 0.0, 0.0, 0.0, 0.0, 0.0, 0.0, 0.0, 0.0, 0.0, 0.0, 0.0, 0.0, 0.0, 0.0, 0.0, 0.0, 0.0, 0.0, 0.0, 0.0, 0.0, 0.0, 0.0, 0.0, 0.0, 0.0, 0.0, 0.0, 0.0, 0.0, 0.0, 0.0, 0.0, 0.0, 0.0, 0.0, 0.0, 0.0, 0.0, 0.0, 0.0, 0.0, 0.0, 0.0, 0.0, 0.0, 0.0, 0.0, 0.0, 0.0, 0.0, 0.0, 0.0, 0.0, 0.0, 0.0, 0.0, 0.0, 0.0, 0.0, 0.0, 0.0, 0.0, 0.0, 0.0, 0.0, 0.0, 0.0, 0.0, 0.0, 0.0, 0.0, 0.0, 0.0, 0.0, 0.0, 0.0, 0.0, 0.0, 0.0, 0.0, 0.0, 0.0, 0.0, 0.0, 0.0, 0.0, 0.0, 0.0, 0.0, 0.0, 0.0, 0.0, 0.0, 0.0, 0.0, 0.0, 0.0, 0.0, 0.0, 0.0, 0.0, 0.0, 0.0, 0.0, 0.0, 0.0, 0.0, 0.0, 0.0, 0.0, 0.0, 0.0, 0.0, 0.0, 0.0, 0.0, 0.0, 0.0, 0.0, 0.0, 0.0, 0.0, 0.0, 0.0, 0.0, 0.0, 0.0, 0.0, 0.0, 0.0, 0.0, 0.0, 0.0, 0.0, 0.0, 0.0, 0.0, 0.0, 0.0, 0.0, 0.0, 0.0, 0.0, 0.0, 0.0, 0.0, 0.0, 0.0, 0.0, 0.0, 0.0, 0.0, 0.0, 0.0, 0.0, 0.0, 0.0, 0.0, 0.0, 0.0, 0.0, 0.0, 0.0, 0.0, 0.0, 0.0, 0.0, 0.0, 0.0, 0.0, 0.0, 0.0, 0.0, 0.0, 0.0, 0.0, 0.0, 0.0, 0.0, 0.0, 0.0, 0.0, 0.0, 0.0, 0.0, 0.0, 0.0, 0.0, 0.0, 0.0, 0.0, 0.0, 0.0, 0.0, 0.0, 0.0, 0.0, 0.0, 0.0, 0.0, 0.0, 0.0, 0.0, 0.0, 0.0, 0.0, 0.0, 0.0, 0.0, 0.0, 0.0, 0.0, 0.0, 0.0, 0.0, 0.0, 0.0, 0.0, 0.0, 0.0, 0.0, 0.0, 0.0, 0.0, 0.0, 0.0, 0.0, 0.0, 0.0, 0.0, 0.0, 0.0, 0.0, 0.0, 0.0, 0.0, 0.0, 0.0, 0.0, 0.0, 0.0, 0.0, 0.0, 0.0, 0.0, 0.0, 0.0, 0.0, 0.0, 0.0, 0.0, 0.0, 0.0, 0.0, 0.0, 0.0, 0.0, 0.0, 0.0, 0.0, 0.0, 0.0, 0.0, 0.0, 0.0, 0.0, 0.0, 0.0, 0.0, 0.0, 0.0, 0.0, 0.0, 0.0, 0.0, 0.0, 0.0, 0.0, 0.0, 0.0, 0.0, 0.0, 0.0, 0.0, 0.0, 0.0, 0.0, 0.0, 0.0, 0.0, 0.0, 0.0, 0.0, 0.0, 0.0, 0.0, 0.0, 0.0, 0.0, 0.0, 0.0, 0.0, 0.0, 0.0, 0.0, 0.0, 0.0, 0.0, 0.0, 0.0, 0.0, 0.0, 0.0, 0.0, 0.0, 0.0, 0.0, 0.0, 0.0, 0.0, 0.0, 0.0, 0.0, 0.0, 0.0, 0.0, 0.0, 0.0, 0.0, 0.0, 0.0, 0.0, 0.0, 0.0, 0.0, 0.0, 0.0, 0.0, 0.0, 0.0, 0.0, 0.0, 0.0, 0.0, 0.0, 0.0, 0.0, 0.0, 0.0, 0.0, 0.0, 0.0, 0.0, 0.0, 0.0, 0.0, 0.0, 0.0, 0.0, 0.0, 0.0, 0.0, 0.0, 0.0, 0.0, 0.0, 0.0, 0.0, 0.0, 0.0, 0.0, 0.0, 0.0, 0.0, 0.0, 0.0, 0.0, 0.0, 0.0, 0.0, 0.0, 0.0, 0.0, 0.0, 0.0, 0.0, 0.0, 0.0, 0.0, 0.0, 0.0, 0.0, 0.0, 0.0, 0.0, 0.0, 0.0, 0.0, 0.0, 0.0, 0.0, 0.0, 0.0, 0.0, 0.0, 0.0, 0.0, 0.0, 0.0, 0.0, 0.0, 0.0, 0.0, 0.0, 0.0, 0.0, 0.0, 0.0, 0.0, 0.0, 0.0, 0.0, 0.0, 0.0, 0.0, 0.0, 0.0, 0.0, 0.0, 0.0, 0.0, 0.0, 0.0, 0.0, 0.0, 0.0, 0.0, 0.0, 0.0, 0.0, 0.0, 0.0, 0.0, 0.0, 0.0, 0.0, 0.0, 0.0, 0.0, 0.0, 0.0, 0.0, 0.0, 0.0, 0.0, 0.0, 0.0, 0.0, 0.0, 0.0, 0.0, 0.0, 0.0, 0.0, 0.0, 0.0, 0.0, 0.0, 0.0, 0.0, 0.0, 0.0, 0.0, 0.0, 0.0, 0.0, 0.0, 0.0, 0.0, 0.0, 0.0, 0.0, 0.0, 0.0, 0.0, 0.0, 0.0, 0.0, 0.0, 0.0, 0.0, 0.0, 0.0, 0.0, 0.0, 0.0, 0.0, 0.0, 0.0, 0.0, 0.0, 0.0, 0.0, 0.0, 0.0, 0.0, 0.0, 0.0, 0.0, 0.0, 0.0, 0.0, 0.0, 0.0, 0.0, 0.0, 0.0, 0.0, 0.0, 0.0, 0.0, 0.0, 0.0, 0.0, 0.0, 0.0, 0.0, 0.0, 0.0, 0.0, 0.0, 0.0, 0.0, 0.0, 0.0, 0.0, 0.0, 0.0, 0.0, 0.0, 0.0, 0.0, 0.0, 0.0, 0.0, 0.0, 0.0, 0.0, 0.0, 0.0, 0.0, 0.0, 0.0, 0.0, 0.0, 0.0, 0.0, 0.0, 0.0, 0.0, 0.0, 0.0, 0.0, 0.0, 0.0, 0.0, 0.0, 0.0, 0.0, 0.0, 0.0, 0.0, 0.0, 0.0, 0.0, 0.0, 0.0, 0.0, 0.0, 0.0, 0.0, 0.0, 0.0, 0.0, 0.0, 0.0, 0.0, 0.0, 0.0, 0.0, 0.0, 0.0, 0.0, 0.0, 0.0, 0.0, 0.0, 0.0, 0.0, 0.0, 0.0, 0.0, 0.0, 0.0, 0.0, 0.0, 0.0, 0.0, 0.0, 0.0, 0.0, 0.0, 0.0, 0.0, 0.0, 0.0, 0.0, 0.0, 0.0, 0.0, 0.0, 0.0, 0.0, 0.0, 0.0, 0.0, 0.0, 0.0, 0.0, 0.0, 0.0, 0.0, 0.0, 0.0, 0.0, 0.0, 0.0, 0.0, 0.0, 0.0, 0.0, 0.0, 0.0, 0.0, 0.0, 0.0, 0.0, 0.0, 0.0, 0.0, 0.0, 0.0, 0.0, 0.0, 0.0, 0.0, 0.0, 0.0, 0.0, 0.0, 0.0, 0.0, 0.0, 0.0, 0.0, 0.0, 0.0, 0.0, 0.0, 0.0, 0.0, 0.0, 0.0, 0.0, 0.0, 0.0, 0.0, 0.0, 0.0, 0.0, 0.0, 0.0, 0.0, 0.0, 0.0, 0.0, 0.0, 0.0, 0.0, 0.0, 0.0, 0.0, 0.0, 0.0, 0.0, 0.0, 0.0, 0.0, 0.0, 0.0, 0.0, 0.0, 0.0, 0.0, 0.0, 0.0, 0.0, 0.0, 0.0, 0.0, 0.0, 0.0, 0.0, 0.0, 0.0, 0.0, 0.0, 0.0, 0.0, 0.0, 0.0, 0.0, 0.0, 0.0, 0.0, 0.0, 0.0, 0.0, 0.0, 0.0, 0.0, 0.0, 0.0, 0.0, 0.0, 0.0, 0.0, 0.0, 0.0, 0.0, 0.0, 0.0, 0.0, 0.0, 0.0, 0.0, 0.0, 0.0, 0.0, 0.0, 0.0, 0.0, 0.0, 0.0, 0.0, 0.0, 0.0, 0.0, 0.0, 0.0, 0.0, 0.0, 0.0, 0.0, 0.0, 0.0, 0.0, 0.0, 0.0, 0.0, 0.0, 0.0, 0.0, 0.0, 0.0, 0.0, 0.0, 0.0, 0.0, 0.0, 0.0, 0.0, 0.0, 0.0, 0.0, 0.0, 0.0, 0.0, 0.0, 0.0, 0.0, 0.0, 0.0, 0.0, 0.0, 0.0, 0.0, 0.0, 0.0, 0.0, 0.0, 0.0, 0.0, 0.0, 0.0, 0.0, 0.0, 0.0, 0.0, 0.0, 0.0, 0.0, 0.0, 0.0, 0.0, 0.0, 0.0, 0.0, 0.0, 0.0, 0.0, 0.0, 0.0, 0.0, 0.0, 0.0, 0.0, 0.0, 0.0, 0.0, 0.0, 0.0, 0.0, 0.0, 0.0, 0.0, 0.0, 0.0, 0.0, 0.0, 0.0, 0.0, 0.0, 0.0, 0.0, 0.0, 0.0, 0.0, 0.0, 0.0, 0.0])
me_plane_003.materials.append(mat_plastic)
me_plane_003.materials.append(mat_plastic_accent)
me_plane_003.materials.append(mat_fader_velvet)
me_plane_003.update()
me_cylinder = bpy.data.meshes.new('Cylinder')
me_cylinder.from_pydata([(3.283e-09, 0.01033, 7.683e-08), (0.007071, 0.007399, 7.683e-08), (0.01, 0.0003277, 7.683e-08), (0.007071, -0.006743, 7.683e-08), (3.283e-09, -0.009672, 7.683e-08), (-0.007071, -0.006743, 7.683e-08), (-0.01, 0.0003277, 7.683e-08), (-0.007071, 0.007399, 7.683e-08), (3.283e-09, 0.01033, 0.0088), (0.007071, 0.007399, 0.0088), (0.01, 0.0003277, 0.0088), (0.007071, -0.006743, 0.0088), (3.283e-09, -0.009672, 0.0088), (-0.007071, -0.006743, 0.0088), (-0.01, 0.0003277, 0.0088), (-0.007071, 0.007399, 0.0088), (0.007071, 0.007399, 0.0005846), (0.01, 0.0003277, 0.0005846), (0.007071, -0.006743, 0.0005846), (3.283e-09, -0.009672, 0.0005846), (-0.007071, -0.006743, 0.0005846), (-0.01, 0.0003277, 0.0005846), (-0.007071, 0.007399, 0.0005846), (3.283e-09, 0.01033, 0.0005846), (0.003645, 0.003973, 0.01088), (3.283e-09, 0.005482, 0.01088), (0.005155, 0.0003277, 0.01088), (0.003645, -0.003317, 0.01088), (3.283e-09, -0.004827, 0.01088), (-0.003645, -0.003317, 0.01088), (-0.005155, 0.0003277, 0.01088), (-0.003645, 0.003973, 0.01088), (0.007071, 0.007399, 0.009095), (3.283e-09, 0.01033, 0.009095), (0.01, 0.0003277, 0.009095), (0.007071, -0.006743, 0.009095), (3.283e-09, -0.009672, 0.009095), (-0.007071, -0.006743, 0.009095), (-0.01, 0.0003277, 0.009095), (-0.007071, 0.007399, 0.009095), (3.283e-09, 0.0003277, 0.01202)], [], [(8, 33, 32, 9), (9, 32, 34, 10), (10, 34, 35, 11), (11, 35, 36, 12), (12, 36, 37, 13), (13, 37, 38, 14), (14, 38, 39, 15), (15, 39, 33, 8), (0, 1, 2, 3, 4, 5, 6, 7), (22, 15, 8, 23), (21, 14, 15, 22), (20, 13, 14, 21), (19, 12, 13, 20), (18, 11, 12, 19), (17, 10, 11, 18), (16, 9, 10, 17), (23, 8, 9, 16), (0, 23, 16, 1), (1, 16, 17, 2), (2, 17, 18, 3), (3, 18, 19, 4), (4, 19, 20, 5), (5, 20, 21, 6), (6, 21, 22, 7), (7, 22, 23, 0), (24, 25, 40, 26), (25, 24, 32, 33), (24, 26, 34, 32), (26, 27, 35, 34), (27, 28, 36, 35), (28, 29, 37, 36), (29, 30, 38, 37), (30, 31, 39, 38), (31, 25, 33, 39), (28, 40, 30, 29), (26, 40, 28, 27), (30, 40, 25, 31)])
me_cylinder.polygons.foreach_set('use_smooth', [True] * 37)
_k = set([(0, 1), (0, 7), (0, 23), (1, 2), (1, 16), (2, 3), (2, 17), (3, 4), (3, 18), (4, 5), (4, 19), (5, 6), (5, 20), (6, 7), (6, 21), (7, 22), (8, 23), (8, 33), (9, 16), (9, 32), (10, 17), (10, 34), (11, 18), (11, 35), (12, 19), (12, 36), (13, 20), (13, 37), (14, 21), (14, 38), (15, 22), (15, 39), (32, 33), (32, 34), (33, 39), (34, 35), (35, 36), (36, 37), (37, 38), (38, 39)])
me_cylinder.attributes.new('sharp_edge', 'BOOLEAN', 'EDGE').data.foreach_set('value', [ (min(e.vertices), max(e.vertices)) in _k for e in me_cylinder.edges])
_k = {(0, 1): 1.0, (32, 33): 0.36654, (1, 2): 1.0, (32, 34): 0.36654, (2, 3): 1.0, (34, 35): 0.36654, (3, 4): 1.0, (35, 36): 0.36654, (4, 5): 1.0, (36, 37): 0.36654, (5, 6): 1.0, (37, 38): 0.36654, (6, 7): 1.0, (38, 39): 0.36654, (0, 7): 1.0, (33, 39): 0.36654}
me_cylinder.attributes.new('crease_edge', 'FLOAT', 'EDGE').data.foreach_set('value', [_k.get((min(e.vertices), max(e.vertices)), 0.0) for e in me_cylinder.edges])
_uv = me_cylinder.uv_layers.new(name='UVMap')
_uv.uv.foreach_set('vector', [1.0, 0.9809, 1.0, 1.0, 0.875, 1.0, 0.875, 0.9809, 0.875, 0.9809, 0.875, 1.0, 0.75, 1.0, 0.75, 0.9809, 0.75, 0.9809, 0.75, 1.0, 0.625, 1.0, 0.625, 0.9809, 0.625, 0.9809, 0.625, 1.0, 0.5, 1.0, 0.5, 0.9809, 0.5, 0.9809, 0.5, 1.0, 0.375, 1.0, 0.375, 0.9809, 0.375, 0.9809, 0.375, 1.0, 0.25, 1.0, 0.25, 0.9809, 0.25, 0.9809, 0.25, 1.0, 0.125, 1.0, 0.125, 0.9809, 0.125, 0.9809, 0.125, 1.0, 0.0, 1.0, 0.0, 0.9809, 0.75, 0.49, 0.9197, 0.4197, 0.99, 0.25, 0.9197, 0.08029, 0.75, 0.01, 0.5803, 0.08029, 0.51, 0.25, 0.5803, 0.4197, 0.125, 0.5146, 0.125, 0.9809, 0.0, 0.9809, 0.0, 0.5146, 0.25, 0.5146, 0.25, 0.9809, 0.125, 0.9809, 0.125, 0.5146, 0.375, 0.5146, 0.375, 0.9809, 0.25, 0.9809, 0.25, 0.5146, 0.5, 0.5146, 0.5, 0.9809, 0.375, 0.9809, 0.375, 0.5146, 0.625, 0.5146, 0.625, 0.9809, 0.5, 0.9809, 0.5, 0.5146, 0.75, 0.5146, 0.75, 0.9809, 0.625, 0.9809, 0.625, 0.5146, 0.875, 0.5146, 0.875, 0.9809, 0.75, 0.9809, 0.75, 0.5146, 1.0, 0.5146, 1.0, 0.9809, 0.875, 0.9809, 0.875, 0.5146, 1.0, 0.5, 1.0, 0.5146, 0.875, 0.5146, 0.875, 0.5, 0.875, 0.5, 0.875, 0.5146, 0.75, 0.5146, 0.75, 0.5, 0.75, 0.5, 0.75, 0.5146, 0.625, 0.5146, 0.625, 0.5, 0.625, 0.5, 0.625, 0.5146, 0.5, 0.5146, 0.5, 0.5, 0.5, 0.5, 0.5, 0.5146, 0.375, 0.5146, 0.375, 0.5, 0.375, 0.5, 0.375, 0.5146, 0.25, 0.5146, 0.25, 0.5, 0.25, 0.5, 0.25, 0.5146, 0.125, 0.5146, 0.125, 0.5, 0.125, 0.5, 0.125, 0.5146, 0.0, 0.5146, 0.0, 0.5, 0.5572, 1.0, 0.3178, 1.0, 0.3987, 1.0, 0.6138, 1.0, 0.3178, 1.0, 0.5572, 1.0, 0.875, 1.0, 0.0, 1.0, 0.5572, 1.0, 0.6138, 1.0, 0.75, 1.0, 0.875, 1.0, 0.6138, 1.0, 0.5587, 1.0, 0.625, 1.0, 0.75, 1.0, 0.5587, 1.0, 0.4796, 1.0, 0.5, 1.0, 0.625, 1.0, 0.4796, 1.0, 0.3954, 1.0, 0.375, 1.0, 0.5, 1.0, 0.3954, 1.0, 0.3163, 1.0, 0.25, 1.0, 0.375, 1.0, 0.3163, 1.0, 0.2612, 1.0, 0.125, 1.0, 0.25, 1.0, 0.2612, 1.0, 0.3178, 1.0, 0.0, 1.0, 0.125, 1.0, 0.4796, 1.0, 0.3987, 1.0, 0.3163, 1.0, 0.3954, 1.0, 0.6138, 1.0, 0.3987, 1.0, 0.4796, 1.0, 0.5587, 1.0, 0.3163, 1.0, 0.3987, 1.0, 0.3178, 1.0, 0.2612, 1.0])
me_cylinder.materials.append(mat_plastic)
me_cylinder.update()
me_plane_002 = bpy.data.meshes.new('Plane.002')
me_plane_002.from_pydata([(0.06557, -0.07625, -0.006364), (0.06557, -0.09858, -0.006364), (-0.06557, -0.09858, -0.006364), (-0.06557, -0.07625, -0.006364), (0.06557, -0.06794, -0.006364), (-0.06557, -0.06794, -0.006364), (0.06557, -0.04557, -0.006364), (-0.06557, -0.04557, -0.006364), (0.06557, 0.05012, -0.006364), (-0.06557, 0.05012, -0.006364), (0.06557, 0.07243, -0.006364), (-0.06557, 0.07243, -0.006364), (-0.05578, 0.1094, -0.006364), (-0.03347, 0.1094, -0.006364), (-0.01116, 0.1094, -0.006364), (0.01116, 0.1094, -0.006364), (0.03347, 0.1094, -0.006364), (0.05578, 0.1094, -0.006364), (0.05578, -0.1119, -0.006364), (0.03347, -0.1119, -0.006364), (0.01116, -0.1119, -0.006364), (-0.01116, -0.1119, -0.006364), (-0.03347, -0.1119, -0.006364), (-0.05578, -0.1119, -0.006364), (-0.05578, -0.1119, 0.002087), (-0.03347, -0.1119, 0.002087), (-0.01116, -0.1119, 0.002087), (0.01116, -0.1119, 0.002087), (0.03347, -0.1119, 0.002087), (0.05578, -0.1119, 0.002087), (0.05578, 0.1094, 0.002087), (0.03347, 0.1094, 0.002087), (0.01116, 0.1094, 0.002087), (-0.01116, 0.1094, 0.002087), (-0.03347, 0.1094, 0.002087), (-0.05578, 0.1094, 0.002087), (-0.06557, 0.07243, 0.002087), (0.06557, 0.07243, 0.002087), (-0.05578, 0.07243, 0.002087), (-0.03347, 0.07243, 0.002087), (-0.01116, 0.07243, 0.002087), (0.01116, 0.07243, 0.002087), (0.03347, 0.07243, 0.002087), (0.05578, 0.07243, 0.002087), (-0.06557, 0.05012, 0.002087), (0.06557, 0.05012, 0.002087), (-0.05578, 0.05012, 0.002087), (-0.03347, 0.05012, 0.002087), (-0.01116, 0.05012, 0.002087), (0.01116, 0.05012, 0.002087), (0.03347, 0.05012, 0.002087), (0.05578, 0.05012, 0.002087), (-0.06557, -0.04557, 0.002087), (0.06557, -0.04557, 0.002087), (-0.05578, -0.04557, 0.002087), (-0.03347, -0.04557, 0.002087), (-0.01116, -0.04557, 0.002087), (0.01116, -0.04557, 0.002087), (0.03347, -0.04557, 0.002087), (0.05578, -0.04557, 0.002087), (-0.06557, -0.06794, 0.002087), (0.06557, -0.06794, 0.002087), (-0.05578, -0.06794, 0.002087), (-0.03347, -0.06794, 0.002087), (-0.01116, -0.06794, 0.002087), (0.01116, -0.06794, 0.002087), (0.03347, -0.06794, 0.002087), (0.05578, -0.06794, 0.002087), (-0.06557, -0.07625, 0.002087), (-0.06557, -0.09858, 0.002087), (0.06557, -0.09858, 0.002087), (0.06557, -0.07625, 0.002087), (-0.05578, -0.09858, 0.002087), (-0.05578, -0.07625, 0.002087), (-0.03347, -0.09858, 0.002087), (-0.03347, -0.07625, 0.002087), (-0.01116, -0.09858, 0.002087), (-0.01116, -0.07625, 0.002087), (0.01116, -0.09858, 0.002087), (0.01116, -0.07625, 0.002087), (0.03347, -0.09858, 0.002087), (0.03347, -0.07625, 0.002087), (0.05578, -0.09858, 0.002087), (0.05578, -0.07625, 0.002087), (0.05828, 0.1094, -0.006364), (0.06557, 0.1021, -0.006364), (0.05924, 0.1093, -0.006364), (0.06017, 0.1091, -0.006364), (0.06107, 0.1088, -0.006364), (0.06193, 0.1084, -0.006364), (0.06272, 0.1079, -0.006364), (0.06344, 0.1072, -0.006364), (0.06406, 0.1065, -0.006364), (0.06459, 0.1057, -0.006364), (0.06502, 0.1049, -0.006364), (0.06532, 0.104, -0.006364), (0.06551, 0.103, -0.006364), (-0.06557, 0.1021, -0.006364), (-0.05828, 0.1094, -0.006364), (-0.06551, 0.103, -0.006364), (-0.06532, 0.104, -0.006364), (-0.06502, 0.1049, -0.006364), (-0.06459, 0.1057, -0.006364), (-0.06406, 0.1065, -0.006364), (-0.06344, 0.1072, -0.006364), (-0.06272, 0.1079, -0.006364), (-0.06193, 0.1084, -0.006364), (-0.06107, 0.1088, -0.006364), (-0.06017, 0.1091, -0.006364), (-0.05924, 0.1093, -0.006364), (0.06557, -0.1046, -0.006364), (0.05828, -0.1119, -0.006364), (0.06551, -0.1056, -0.006364), (0.06532, -0.1065, -0.006364), (0.06502, -0.1074, -0.006364), (0.06459, -0.1082, -0.006364), (0.06406, -0.109, -0.006364), (0.06344, -0.1098, -0.006364), (0.06272, -0.1104, -0.006364), (0.06193, -0.1109, -0.006364), (0.06107, -0.1113, -0.006364), (0.06017, -0.1116, -0.006364), (0.05924, -0.1118, -0.006364), (-0.05828, -0.1119, -0.006364), (-0.06557, -0.1046, -0.006364), (-0.05924, -0.1118, -0.006364), (-0.06017, -0.1116, -0.006364), (-0.06107, -0.1113, -0.006364), (-0.06193, -0.1109, -0.006364), (-0.06272, -0.1104, -0.006364), (-0.06344, -0.1098, -0.006364), (-0.06406, -0.109, -0.006364), (-0.06459, -0.1082, -0.006364), (-0.06502, -0.1074, -0.006364), (-0.06532, -0.1065, -0.006364), (-0.06551, -0.1056, -0.006364), (-0.06557, -0.1046, 0.002087), (-0.05828, -0.1119, 0.002087), (-0.06551, -0.1056, 0.002087), (-0.06532, -0.1065, 0.002087), (-0.06502, -0.1074, 0.002087), (-0.06459, -0.1082, 0.002087), (-0.06406, -0.109, 0.002087), (-0.06344, -0.1098, 0.002087), (-0.06272, -0.1104, 0.002087), (-0.06193, -0.1109, 0.002087), (-0.06107, -0.1113, 0.002087), (-0.06017, -0.1116, 0.002087), (-0.05924, -0.1118, 0.002087), (0.05828, -0.1119, 0.002087), (0.06557, -0.1046, 0.002087), (0.05924, -0.1118, 0.002087), (0.06017, -0.1116, 0.002087), (0.06107, -0.1113, 0.002087), (0.06193, -0.1109, 0.002087), (0.06272, -0.1104, 0.002087), (0.06344, -0.1098, 0.002087), (0.06406, -0.109, 0.002087), (0.06459, -0.1082, 0.002087), (0.06502, -0.1074, 0.002087), (0.06532, -0.1065, 0.002087), (0.06551, -0.1056, 0.002087), (-0.05828, 0.1094, 0.002087), (-0.06557, 0.1021, 0.002087), (-0.05924, 0.1093, 0.002087), (-0.06017, 0.1091, 0.002087), (-0.06107, 0.1088, 0.002087), (-0.06193, 0.1084, 0.002087), (-0.06272, 0.1079, 0.002087), (-0.06344, 0.1072, 0.002087), (-0.06406, 0.1065, 0.002087), (-0.06459, 0.1057, 0.002087), (-0.06502, 0.1049, 0.002087), (-0.06532, 0.104, 0.002087), (-0.06551, 0.103, 0.002087), (0.06557, 0.1021, 0.002087), (0.05828, 0.1094, 0.002087), (0.06551, 0.103, 0.002087), (0.06532, 0.104, 0.002087), (0.06502, 0.1049, 0.002087), (0.06459, 0.1057, 0.002087), (0.06406, 0.1065, 0.002087), (0.06344, 0.1072, 0.002087), (0.06272, 0.1079, 0.002087), (0.06193, 0.1084, 0.002087), (0.06107, 0.1088, 0.002087), (0.06017, 0.1091, 0.002087), (0.05924, 0.1093, 0.002087)], [], [(26, 25, 22, 21), (43, 37, 175, 177, 178, 179, 180, 181, 182, 183, 184, 185, 186, 187, 176, 30), (38, 39, 34, 35), (39, 40, 33, 34), (40, 41, 32, 33), (41, 42, 31, 32), (42, 43, 30, 31), (44, 46, 38, 36), (51, 45, 37, 43), (59, 53, 45, 51), (52, 54, 46, 44), (54, 55, 47, 46), (55, 56, 48, 47), (56, 57, 49, 48), (57, 58, 50, 49), (58, 59, 51, 50), (60, 62, 54, 52), (67, 61, 53, 59), (83, 71, 61, 67), (68, 73, 62, 60), (73, 75, 63, 62), (75, 77, 64, 63), (77, 79, 65, 64), (79, 81, 66, 65), (81, 83, 67, 66), (28, 29, 82, 80), (27, 28, 80, 78), (26, 27, 78, 76), (25, 26, 76, 74), (24, 25, 74, 72), (29, 149, 151, 152, 153, 154, 155, 156, 157, 158, 159, 160, 161, 150, 70, 82), (69, 72, 73, 68), (36, 38, 35, 162, 164, 165, 166, 167, 168, 169, 170, 171, 172, 173, 174, 163), (82, 70, 71, 83), (27, 26, 21, 20), (28, 27, 20, 19), (70, 150, 110, 1), (29, 28, 19, 18), (37, 45, 8, 10), (162, 35, 12, 98), (44, 36, 11, 9), (31, 30, 17, 16), (45, 53, 6, 8), (52, 44, 9, 7), (32, 31, 16, 15), (53, 61, 4, 6), (33, 32, 15, 14), (60, 52, 7, 5), (136, 138, 139, 140, 141, 142, 143, 144, 145, 146, 147, 148, 137, 24, 72, 69), (34, 33, 14, 13), (61, 71, 0, 4), (24, 137, 123, 23), (68, 60, 5, 3), (35, 34, 13, 12), (30, 176, 84, 17), (69, 68, 3, 2), (36, 163, 97, 11), (149, 29, 18, 111), (136, 69, 2, 124), (71, 70, 1, 0), (25, 24, 23, 22), (110, 150, 161, 112), (112, 161, 160, 113), (113, 160, 159, 114), (114, 159, 158, 115), (115, 158, 157, 116), (116, 157, 156, 117), (117, 156, 155, 118), (118, 155, 154, 119), (119, 154, 153, 120), (120, 153, 152, 121), (121, 152, 151, 122), (122, 151, 149, 111), (123, 137, 148, 125), (125, 148, 147, 126), (126, 147, 146, 127), (127, 146, 145, 128), (128, 145, 144, 129), (129, 144, 143, 130), (130, 143, 142, 131), (131, 142, 141, 132), (132, 141, 140, 133), (133, 140, 139, 134), (134, 139, 138, 135), (135, 138, 136, 124), (175, 85, 96, 177), (177, 96, 95, 178), (178, 95, 94, 179), (179, 94, 93, 180), (180, 93, 92, 181), (181, 92, 91, 182), (182, 91, 90, 183), (183, 90, 89, 184), (184, 89, 88, 185), (185, 88, 87, 186), (186, 87, 86, 187), (187, 86, 84, 176), (162, 98, 109, 164), (164, 109, 108, 165), (165, 108, 107, 166), (166, 107, 106, 167), (167, 106, 105, 168), (168, 105, 104, 169), (169, 104, 103, 170), (170, 103, 102, 171), (171, 102, 101, 172), (172, 101, 100, 173), (173, 100, 99, 174), (174, 99, 97, 163), (175, 37, 10, 85), (38, 46, 51, 43), (54, 62, 67, 59), (73, 72, 82, 83)])
me_plane_002.polygons.foreach_set('use_smooth', [True] * 113)
_uv = me_plane_002.uv_layers.new(name='UVMap')
_uv.uv.foreach_set('vector', [0.4286, 0.0, 0.2857, 0.0, 0.2857, 0.0, 0.4286, 0.0, 0.8571, 0.8363, 1.0, 0.8363, 1.0, 0.9677, 0.9997, 0.9719, 0.9988, 0.9761, 0.9973, 0.9801, 0.9953, 0.9839, 0.9927, 0.9874, 0.9896, 0.9968, 0.9584, 0.9978, 0.9468, 0.9986, 0.9344, 0.9992, 0.9212, 0.9996, 0.9075, 0.9999, 0.8937, 1.0, 0.8571, 1.0, 0.1429, 0.8363, 0.2857, 0.8363, 0.2857, 1.0, 0.1429, 1.0, 0.2857, 0.8363, 0.4286, 0.8363, 0.4286, 1.0, 0.2857, 1.0, 0.4286, 0.8363, 0.5714, 0.8363, 0.5714, 1.0, 0.4286, 1.0, 0.5714, 0.8363, 0.7143, 0.8363, 0.7143, 1.0, 0.5714, 1.0, 0.7143, 0.8363, 0.8571, 0.8363, 0.8571, 1.0, 0.7143, 1.0, 0.0, 0.7294, 0.1429, 0.7294, 0.1429, 0.8363, 0.0, 0.8363, 0.8571, 0.7294, 1.0, 0.7294, 1.0, 0.8363, 0.8571, 0.8363, 0.8571, 0.304, 1.0, 0.304, 1.0, 0.7294, 0.8571, 0.7294, 0.0, 0.304, 0.1429, 0.304, 0.1429, 0.7294, 0.0, 0.7294, 0.1429, 0.304, 0.2857, 0.304, 0.2857, 0.7294, 0.1429, 0.7294, 0.2857, 0.304, 0.4286, 0.304, 0.4286, 0.7294, 0.2857, 0.7294, 0.4286, 0.304, 0.5714, 0.304, 0.5714, 0.7294, 0.4286, 0.7294, 0.5714, 0.304, 0.7143, 0.304, 0.7143, 0.7294, 0.5714, 0.7294, 0.7143, 0.304, 0.8571, 0.304, 0.8571, 0.7294, 0.7143, 0.7294, -1.863e-09, 0.196, 0.1429, 0.196, 0.1429, 0.304, 0.0, 0.304, 0.8571, 0.196, 1.0, 0.196, 1.0, 0.304, 0.8571, 0.304, 0.8571, 0.1264, 1.0, 0.1264, 1.0, 0.196, 0.8571, 0.196, -1.28e-09, 0.1264, 0.1429, 0.1264, 0.1429, 0.196, -1.863e-09, 0.196, 0.1429, 0.1264, 0.2857, 0.1264, 0.2857, 0.196, 0.1429, 0.196, 0.2857, 0.1264, 0.4286, 0.1264, 0.4286, 0.196, 0.2857, 0.196, 0.4286, 0.1264, 0.5714, 0.1264, 0.5714, 0.196, 0.4286, 0.196, 0.5714, 0.1264, 0.7143, 0.1264, 0.7143, 0.196, 0.5714, 0.196, 0.7143, 0.1264, 0.8571, 0.1264, 0.8571, 0.196, 0.7143, 0.196, 0.7143, 0.0, 0.8571, 0.0, 0.8571, 0.06106, 0.7143, 0.06106, 0.5714, 0.0, 0.7143, 0.0, 0.7143, 0.06106, 0.5714, 0.06106, 0.4286, 0.0, 0.5714, 0.0, 0.5714, 0.06106, 0.4286, 0.06106, 0.2857, 0.0, 0.4286, 0.0, 0.4286, 0.06106, 0.2857, 0.06106, 0.1429, 0.0, 0.2857, 0.0, 0.2857, 0.06106, 0.1429, 0.06106, 0.8571, 0.0, 0.8937, 0.0, 0.9075, 9.536e-05, 0.9212, 0.0003798, 0.9344, 0.0008485, 0.9468, 0.001493, 0.9584, 0.002303, 0.9896, 0.003265, 0.9927, 0.01308, 0.9953, 0.01672, 0.9973, 0.02064, 0.9988, 0.02479, 0.9997, 0.02908, 1.0, 0.03344, 1.0, 0.06106, 0.8571, 0.06106, -5.104e-10, 0.06106, 0.1429, 0.06106, 0.1429, 0.1264, -1.28e-09, 0.1264, 0.0, 0.8363, 0.1429, 0.8363, 0.1429, 1.0, 0.1063, 1.0, 0.09245, 0.9999, 0.07881, 0.9996, 0.06564, 0.9992, 0.05317, 0.9986, 0.0416, 0.9978, 0.01038, 0.9968, 0.007324, 0.9874, 0.004749, 0.9839, 0.002698, 0.9801, 0.001208, 0.9761, 0.0003032, 0.9719, 0.0, 0.9677, 0.8571, 0.06106, 1.0, 0.06106, 1.0, 0.1264, 0.8571, 0.1264, 0.5714, 0.0, 0.4286, 0.0, 0.4286, 0.0, 0.5714, 0.0, 0.7143, 0.0, 0.5714, 0.0, 0.5714, 0.0, 0.7143, 0.0, 1.0, 0.06106, 1.0, 0.03344, 1.0, 0.03344, 1.0, 0.06106, 0.8571, 0.0, 0.7143, 0.0, 0.7143, 0.0, 0.8571, 0.0, 1.0, 0.8363, 1.0, 0.7294, 1.0, 0.7294, 1.0, 0.8363, 0.1063, 1.0, 0.1429, 1.0, 0.1429, 1.0, 0.1063, 1.0, 0.0, 0.7294, 0.0, 0.8363, 0.0, 0.8363, 0.0, 0.7294, 0.7143, 1.0, 0.8571, 1.0, 0.8571, 1.0, 0.7143, 1.0, 1.0, 0.7294, 1.0, 0.304, 1.0, 0.304, 1.0, 0.7294, 0.0, 0.304, 0.0, 0.7294, 0.0, 0.7294, 0.0, 0.304, 0.5714, 1.0, 0.7143, 1.0, 0.7143, 1.0, 0.5714, 1.0, 1.0, 0.304, 1.0, 0.196, 1.0, 0.196, 1.0, 0.304, 0.4286, 1.0, 0.5714, 1.0, 0.5714, 1.0, 0.4286, 1.0, -1.863e-09, 0.196, 0.0, 0.304, 0.0, 0.304, -1.863e-09, 0.196, -2.795e-10, 0.03344, 0.0003032, 0.02908, 0.001208, 0.02479, 0.002698, 0.02064, 0.004749, 0.01672, 0.007324, 0.01308, 0.01038, 0.003265, 0.0416, 0.002303, 0.05317, 0.001493, 0.06564, 0.0008485, 0.07881, 0.0003798, 0.09245, 9.536e-05, 0.1063, 0.0, 0.1429, 0.0, 0.1429, 0.06106, -5.104e-10, 0.06106, 0.2857, 1.0, 0.4286, 1.0, 0.4286, 1.0, 0.2857, 1.0, 1.0, 0.196, 1.0, 0.1264, 1.0, 0.1264, 1.0, 0.196, 0.1429, 0.0, 0.1063, 0.0, 0.1063, 0.0, 0.1429, 0.0, -1.28e-09, 0.1264, -1.863e-09, 0.196, -1.863e-09, 0.196, -1.28e-09, 0.1264, 0.1429, 1.0, 0.2857, 1.0, 0.2857, 1.0, 0.1429, 1.0, 0.8571, 1.0, 0.8937, 1.0, 0.8937, 1.0, 0.8571, 1.0, -5.104e-10, 0.06106, -1.28e-09, 0.1264, -1.28e-09, 0.1264, -5.104e-10, 0.06106, 0.0, 0.8363, 0.0, 0.9677, 0.0, 0.9677, 0.0, 0.8363, 0.8937, 0.0, 0.8571, 0.0, 0.8571, 0.0, 0.8937, 0.0, -2.795e-10, 0.03344, -5.104e-10, 0.06106, -5.104e-10, 0.06106, -2.795e-10, 0.03344, 1.0, 0.1264, 1.0, 0.06106, 1.0, 0.06106, 1.0, 0.1264, 0.2857, 0.0, 0.1429, 0.0, 0.1429, 0.0, 0.2857, 0.0, 1.0, 0.03344, 1.0, 0.03344, 0.9997, 0.02908, 1.0, 0.02908, 1.0, 0.02908, 0.9997, 0.02908, 0.9988, 0.02479, 1.0, 0.02479, 1.0, 0.02479, 0.9988, 0.02479, 0.9973, 0.02064, 1.0, 0.02064, 1.0, 0.02064, 0.9973, 0.02064, 0.9953, 0.01672, 1.0, 0.01672, 1.0, 0.01672, 0.9953, 0.01672, 0.9927, 0.01308, 1.0, 0.01308, 1.0, 0.01308, 0.9927, 0.01308, 0.9896, 0.003265, 1.0, 0.0, 1.0, 0.0, 0.9896, 0.003265, 0.9584, 0.002303, 0.9584, 0.0, 0.9584, 0.0, 0.9584, 0.002303, 0.9468, 0.001493, 0.9468, 0.0, 0.9468, 0.0, 0.9468, 0.001493, 0.9344, 0.0008485, 0.9344, 0.0, 0.9344, 0.0, 0.9344, 0.0008485, 0.9212, 0.0003798, 0.9212, 0.0, 0.9212, 0.0, 0.9212, 0.0003798, 0.9075, 9.536e-05, 0.9075, 0.0, 0.9075, 0.0, 0.9075, 9.536e-05, 0.8937, 0.0, 0.8937, 0.0, 0.1063, 0.0, 0.1063, 0.0, 0.09245, 9.536e-05, 0.09245, 0.0, 0.09245, 0.0, 0.09245, 9.536e-05, 0.07881, 0.0003798, 0.07881, 0.0, 0.07881, 0.0, 0.07881, 0.0003798, 0.06564, 0.0008485, 0.06564, 0.0, 0.06564, 0.0, 0.06564, 0.0008485, 0.05317, 0.001493, 0.05317, 0.0, 0.05317, 0.0, 0.05317, 0.001493, 0.0416, 0.002303, 0.0416, 0.0, 0.0416, 0.0, 0.0416, 0.002303, 0.01038, 0.003265, 0.0, 0.0, 0.0, 0.0, 0.01038, 0.003265, 0.007324, 0.01308, -1.094e-10, 0.01308, -1.094e-10, 0.01308, 0.007324, 0.01308, 0.004749, 0.01672, -1.398e-10, 0.01672, -1.398e-10, 0.01672, 0.004749, 0.01672, 0.002698, 0.02064, -1.726e-10, 0.02064, -1.726e-10, 0.02064, 0.002698, 0.02064, 0.001208, 0.02479, -2.072e-10, 0.02479, -2.072e-10, 0.02479, 0.001208, 0.02479, 0.0003032, 0.02908, -2.43e-10, 0.02908, -2.43e-10, 0.02908, 0.0003032, 0.02908, -2.795e-10, 0.03344, -2.795e-10, 0.03344, 1.0, 0.9677, 1.0, 0.9677, 1.0, 0.9719, 0.9997, 0.9719, 0.9997, 0.9719, 1.0, 0.9719, 1.0, 0.9761, 0.9988, 0.9761, 0.9988, 0.9761, 1.0, 0.9761, 1.0, 0.9801, 0.9973, 0.9801, 0.9973, 0.9801, 1.0, 0.9801, 1.0, 0.9839, 0.9953, 0.9839, 0.9953, 0.9839, 1.0, 0.9839, 1.0, 0.9874, 0.9927, 0.9874, 0.9927, 0.9874, 1.0, 0.9874, 1.0, 1.0, 0.9896, 0.9968, 0.9896, 0.9968, 1.0, 1.0, 0.9584, 1.0, 0.9584, 0.9978, 0.9584, 0.9978, 0.9584, 1.0, 0.9468, 1.0, 0.9468, 0.9986, 0.9468, 0.9986, 0.9468, 1.0, 0.9344, 1.0, 0.9344, 0.9992, 0.9344, 0.9992, 0.9344, 1.0, 0.9212, 1.0, 0.9212, 0.9996, 0.9212, 0.9996, 0.9212, 1.0, 0.9075, 1.0, 0.9075, 0.9999, 0.9075, 0.9999, 0.9075, 1.0, 0.8937, 1.0, 0.8937, 1.0, 0.1063, 1.0, 0.1063, 1.0, 0.09245, 1.0, 0.09245, 0.9999, 0.09245, 0.9999, 0.09245, 1.0, 0.07881, 1.0, 0.07881, 0.9996, 0.07881, 0.9996, 0.07881, 1.0, 0.06564, 1.0, 0.06564, 0.9992, 0.06564, 0.9992, 0.06564, 1.0, 0.05317, 1.0, 0.05317, 0.9986, 0.05317, 0.9986, 0.05317, 1.0, 0.0416, 1.0, 0.0416, 0.9978, 0.0416, 0.9978, 0.0416, 1.0, 0.0, 1.0, 0.01038, 0.9968, 0.01038, 0.9968, 0.0, 1.0, 0.0, 0.9874, 0.007324, 0.9874, 0.007324, 0.9874, 0.0, 0.9874, 0.0, 0.9839, 0.004749, 0.9839, 0.004749, 0.9839, 0.0, 0.9839, 0.0, 0.9801, 0.002698, 0.9801, 0.002698, 0.9801, 0.0, 0.9801, 0.0, 0.9761, 0.001208, 0.9761, 0.001208, 0.9761, 0.0, 0.9761, 0.0, 0.9719, 0.0003032, 0.9719, 0.0003032, 0.9719, 0.0, 0.9719, 0.0, 0.9677, 0.0, 0.9677, 1.0, 0.9677, 1.0, 0.8363, 1.0, 0.8363, 1.0, 0.9677, 0.1429, 0.8363, 0.1429, 0.7294, 0.8571, 0.7294, 0.8571, 0.8363, 0.1429, 0.304, 0.1429, 0.196, 0.8571, 0.196, 0.8571, 0.304, 0.1429, 0.1264, 0.1429, 0.06106, 0.8571, 0.06106, 0.8571, 0.1264])
me_plane_002.materials.append(mat_ground)
me_plane_002.update()
me_plane_004 = bpy.data.meshes.new('Plane.004')
me_plane_004.from_pydata([(0.0, 0.03649, -0.001893), (-0.0009492, 0.03649, -0.001893), (-7.422e-05, 0.03536, -0.001282), (-0.0009492, 0.03536, -0.001893), (-7.422e-05, 0.0, -0.001633), (-0.0009492, 0.0, -0.001893), (0.0009492, 0.03649, -0.001893), (7.422e-05, 0.03536, -0.001282), (0.0009492, 0.03536, -0.001893), (7.422e-05, 0.0, -0.001633), (0.0009492, 0.0, -0.001893), (0.0, -0.03649, -0.001893), (-0.0009492, -0.03649, -0.001893), (-7.422e-05, -0.03536, -0.001282), (-0.0009492, -0.03536, -0.001893), (0.0009492, -0.03649, -0.001893), (7.422e-05, -0.03536, -0.001282), (0.0009492, -0.03536, -0.001893)], [], [(3, 2, 0, 1), (5, 4, 2, 3), (8, 6, 0, 7), (10, 8, 7, 9), (14, 12, 11, 13), (5, 14, 13, 4), (17, 16, 11, 15), (10, 9, 16, 17)])
me_plane_004.polygons.foreach_set('use_smooth', [True] * 8)
me_plane_004.polygons.foreach_set('material_index', [2, 2, 2, 2, 2, 2, 2, 2])
_k = {(0, 1): 0.4696, (1, 3): 0.4696, (3, 5): 0.4696, (0, 6): 0.4696, (6, 8): 0.4696, (8, 10): 0.4696, (11, 12): 0.4696, (12, 14): 0.4696, (5, 14): 0.4696, (11, 15): 0.4696, (15, 17): 0.4696, (10, 17): 0.4696}
me_plane_004.attributes.new('crease_edge', 'FLOAT', 'EDGE').data.foreach_set('value', [_k.get((min(e.vertices), max(e.vertices)), 0.0) for e in me_plane_004.edges])
_uv = me_plane_004.uv_layers.new(name='UVMap')
_uv.uv.foreach_set('vector', [0.375, 0.652, 0.5, 0.652, 0.5, 0.9561, 0.375, 0.9561, 0.375, 0.5, 0.5, 0.5, 0.5, 0.652, 0.375, 0.652, 0.375, 0.652, 0.375, 0.9561, 0.5, 0.9561, 0.5, 0.652, 0.375, 0.5, 0.375, 0.652, 0.5, 0.652, 0.5, 0.5, 0.375, 0.652, 0.375, 0.9561, 0.5, 0.9561, 0.5, 0.652, 0.375, 0.5, 0.375, 0.652, 0.5, 0.652, 0.5, 0.5, 0.375, 0.652, 0.5, 0.652, 0.5, 0.9561, 0.375, 0.9561, 0.375, 0.5, 0.5, 0.5, 0.5, 0.652, 0.375, 0.652])
me_plane_004.materials.append(mat_plastic)
me_plane_004.materials.append(mat_plastic_accent)
me_plane_004.materials.append(mat_fader_velvet)
me_plane_004.update()

# ---- objects
ob_camera = bpy.data.objects.new('Camera', cam_camera_001)
ob_ground = bpy.data.objects.new('Ground', me_plane_001)
ob_circle = bpy.data.objects.new('Circle', me_circle)
ob_button_bottom_001 = bpy.data.objects.new('Button bottom.001', me_plane_005)
ob_button_bottom_002 = bpy.data.objects.new('Button bottom.002', me_plane_005)
ob_button_bottom_003 = bpy.data.objects.new('Button bottom.003', me_plane_005)
ob_button_bottom_004 = bpy.data.objects.new('Button bottom.004', me_plane_005)
ob_button_bottom_005 = bpy.data.objects.new('Button bottom.005', me_plane_005)
ob_button_mid_001 = bpy.data.objects.new('Button mid.001', me_plane_005)
ob_button_mid_002 = bpy.data.objects.new('Button mid.002', me_plane_005)
ob_button_mid_003 = bpy.data.objects.new('Button mid.003', me_plane_005)
ob_button_mid_004 = bpy.data.objects.new('Button mid.004', me_plane_005)
ob_button_mid_005 = bpy.data.objects.new('Button mid.005', me_plane_005)
ob_button_top_001 = bpy.data.objects.new('Button top.001', me_plane_005)
ob_button_top_002 = bpy.data.objects.new('Button top.002', me_plane_005)
ob_button_top_003 = bpy.data.objects.new('Button top.003', me_plane_005)
ob_button_top_004 = bpy.data.objects.new('Button top.004', me_plane_005)
ob_button_top_005 = bpy.data.objects.new('Button top.005', me_plane_005)
ob_fader_cap_001 = bpy.data.objects.new('Fader cap.001', me_plane_003)
ob_fader_cap_002 = bpy.data.objects.new('Fader cap.002', me_plane_003)
ob_fader_cap_003 = bpy.data.objects.new('Fader cap.003', me_plane_003)
ob_fader_cap_004 = bpy.data.objects.new('Fader cap.004', me_plane_003)
ob_fader_cap_005 = bpy.data.objects.new('Fader cap.005', me_plane_003)
ob_knob_001 = bpy.data.objects.new('Knob.001', me_cylinder)
ob_knob_002 = bpy.data.objects.new('Knob.002', me_cylinder)
ob_knob_003 = bpy.data.objects.new('Knob.003', me_cylinder)
ob_knob_004 = bpy.data.objects.new('Knob.004', me_cylinder)
ob_knob_005 = bpy.data.objects.new('Knob.005', me_cylinder)
ob_module = bpy.data.objects.new('module', me_plane_002)
ob_fader_001 = bpy.data.objects.new('Fader.001', me_plane_004)
ob_fader_002 = bpy.data.objects.new('Fader.002', me_plane_004)
ob_fader_003 = bpy.data.objects.new('Fader.003', me_plane_004)
ob_fader_004 = bpy.data.objects.new('Fader.004', me_plane_004)
ob_fader_005 = bpy.data.objects.new('Fader.005', me_plane_004)

# ---- transforms, parenting, visibility, modifiers, constraints
ob_camera.location = (0.04462, -0.09202, 0.4)
ob_camera.hide_select = True
ob_ground.location = (0.04692, -0.09641, -0.002488)
ob_circle.location = (-5.821e-10, 0.006474, 0.01057)
ob_button_bottom_001.location = (0.0, -0.1784, 0.00198)
ob_button_bottom_001.scale = (0.01081, 0.01081, 0.01081)
_m = ob_button_bottom_001.modifiers.new('Solidify', 'SOLIDIFY')
_m.thickness = 0.1
_m = ob_button_bottom_001.modifiers.new('Subdivision', 'SUBSURF')
_m.levels = 2
_m.render_levels = 4
ob_button_bottom_002.location = (0.02231, -0.1784, 0.00198)
ob_button_bottom_002.scale = (0.01081, 0.01081, 0.01081)
_m = ob_button_bottom_002.modifiers.new('Solidify', 'SOLIDIFY')
_m.thickness = 0.1
_m = ob_button_bottom_002.modifiers.new('Subdivision', 'SUBSURF')
_m.levels = 2
_m.render_levels = 4
ob_button_bottom_003.location = (0.04462, -0.1784, 0.00198)
ob_button_bottom_003.scale = (0.01081, 0.01081, 0.01081)
_m = ob_button_bottom_003.modifiers.new('Solidify', 'SOLIDIFY')
_m.thickness = 0.1
_m = ob_button_bottom_003.modifiers.new('Subdivision', 'SUBSURF')
_m.levels = 2
_m.render_levels = 4
ob_button_bottom_004.location = (0.06692, -0.1784, 0.00198)
ob_button_bottom_004.scale = (0.01081, 0.01081, 0.01081)
_m = ob_button_bottom_004.modifiers.new('Solidify', 'SOLIDIFY')
_m.thickness = 0.1
_m = ob_button_bottom_004.modifiers.new('Subdivision', 'SUBSURF')
_m.levels = 2
_m.render_levels = 4
ob_button_bottom_005.location = (0.08923, -0.1784, 0.00198)
ob_button_bottom_005.scale = (0.01081, 0.01081, 0.01081)
_m = ob_button_bottom_005.modifiers.new('Solidify', 'SOLIDIFY')
_m.thickness = 0.1
_m = ob_button_bottom_005.modifiers.new('Subdivision', 'SUBSURF')
_m.levels = 2
_m.render_levels = 4
ob_button_mid_001.location = (0.0, -0.1478, 0.00198)
ob_button_mid_001.scale = (0.01081, 0.01081, 0.01081)
_m = ob_button_mid_001.modifiers.new('Solidify', 'SOLIDIFY')
_m.thickness = 0.1
_m = ob_button_mid_001.modifiers.new('Subdivision', 'SUBSURF')
_m.levels = 2
_m.render_levels = 4
ob_button_mid_002.location = (0.02231, -0.1478, 0.00198)
ob_button_mid_002.scale = (0.01081, 0.01081, 0.01081)
_m = ob_button_mid_002.modifiers.new('Solidify', 'SOLIDIFY')
_m.thickness = 0.1
_m = ob_button_mid_002.modifiers.new('Subdivision', 'SUBSURF')
_m.levels = 2
_m.render_levels = 4
ob_button_mid_003.location = (0.04462, -0.1478, 0.00198)
ob_button_mid_003.scale = (0.01081, 0.01081, 0.01081)
_m = ob_button_mid_003.modifiers.new('Solidify', 'SOLIDIFY')
_m.thickness = 0.1
_m = ob_button_mid_003.modifiers.new('Subdivision', 'SUBSURF')
_m.levels = 2
_m.render_levels = 4
ob_button_mid_004.location = (0.06692, -0.1478, 0.00198)
ob_button_mid_004.scale = (0.01081, 0.01081, 0.01081)
_m = ob_button_mid_004.modifiers.new('Solidify', 'SOLIDIFY')
_m.thickness = 0.1
_m = ob_button_mid_004.modifiers.new('Subdivision', 'SUBSURF')
_m.levels = 2
_m.render_levels = 4
ob_button_mid_005.location = (0.08923, -0.1478, 0.00198)
ob_button_mid_005.scale = (0.01081, 0.01081, 0.01081)
_m = ob_button_mid_005.modifiers.new('Solidify', 'SOLIDIFY')
_m.thickness = 0.1
_m = ob_button_mid_005.modifiers.new('Subdivision', 'SUBSURF')
_m.levels = 2
_m.render_levels = 4
ob_button_top_001.location = (0.0, -0.02975, 0.00198)
ob_button_top_001.scale = (0.01081, 0.01081, 0.01081)
_m = ob_button_top_001.modifiers.new('Solidify', 'SOLIDIFY')
_m.thickness = 0.1
_m = ob_button_top_001.modifiers.new('Subdivision', 'SUBSURF')
_m.levels = 2
_m.render_levels = 4
ob_button_top_002.location = (0.02231, -0.02975, 0.00198)
ob_button_top_002.scale = (0.01081, 0.01081, 0.01081)
_m = ob_button_top_002.modifiers.new('Solidify', 'SOLIDIFY')
_m.thickness = 0.1
_m = ob_button_top_002.modifiers.new('Subdivision', 'SUBSURF')
_m.levels = 2
_m.render_levels = 4
ob_button_top_003.location = (0.04462, -0.02975, 0.00198)
ob_button_top_003.scale = (0.01081, 0.01081, 0.01081)
_m = ob_button_top_003.modifiers.new('Solidify', 'SOLIDIFY')
_m.thickness = 0.1
_m = ob_button_top_003.modifiers.new('Subdivision', 'SUBSURF')
_m.levels = 2
_m.render_levels = 4
ob_button_top_004.location = (0.06692, -0.02975, 0.00198)
ob_button_top_004.scale = (0.01081, 0.01081, 0.01081)
_m = ob_button_top_004.modifiers.new('Solidify', 'SOLIDIFY')
_m.thickness = 0.1
_m = ob_button_top_004.modifiers.new('Subdivision', 'SUBSURF')
_m.levels = 2
_m.render_levels = 4
ob_button_top_005.location = (0.08923, -0.02975, 0.00198)
ob_button_top_005.scale = (0.01081, 0.01081, 0.01081)
_m = ob_button_top_005.modifiers.new('Solidify', 'SOLIDIFY')
_m.thickness = 0.1
_m = ob_button_top_005.modifiers.new('Subdivision', 'SUBSURF')
_m.levels = 2
_m.render_levels = 4
ob_fader_cap_001.location = (0.0, -0.06814, 0.002878)
ob_fader_cap_001.scale = (1.33, 1.33, 1.33)
ob_fader_cap_001.hide_render = True
_m = ob_fader_cap_001.modifiers.new('Subdivision', 'SUBSURF')
_m.levels = 2
_m.render_levels = 4
ob_fader_cap_002.location = (0.02231, -0.0906, 0.002878)
ob_fader_cap_002.scale = (1.33, 1.33, 1.33)
_m = ob_fader_cap_002.modifiers.new('Subdivision', 'SUBSURF')
_m.levels = 2
_m.render_levels = 4
ob_fader_cap_003.location = (0.04462, -0.1127, 0.002878)
ob_fader_cap_003.scale = (1.33, 1.33, 1.33)
ob_fader_cap_003.hide_render = True
_m = ob_fader_cap_003.modifiers.new('Subdivision', 'SUBSURF')
_m.levels = 2
_m.render_levels = 4
ob_fader_cap_004.location = (0.06692, -0.1045, 0.002878)
ob_fader_cap_004.scale = (1.33, 1.33, 1.33)
ob_fader_cap_004.hide_render = True
_m = ob_fader_cap_004.modifiers.new('Subdivision', 'SUBSURF')
_m.levels = 2
_m.render_levels = 4
ob_fader_cap_005.location = (0.08923, -0.07158, 0.002878)
ob_fader_cap_005.scale = (1.33, 1.33, 1.33)
ob_fader_cap_005.hide_render = True
_m = ob_fader_cap_005.modifiers.new('Subdivision', 'SUBSURF')
_m.levels = 2
_m.render_levels = 4
ob_knob_001.location = (-4.657e-09, 0.0, 0.0)
_m = ob_knob_001.modifiers.new('Subdivision', 'SUBSURF')
_m.levels = 2
_m.render_levels = 4
ob_knob_002.location = (0.02231, 0.0, 0.0)
_m = ob_knob_002.modifiers.new('Subdivision', 'SUBSURF')
_m.levels = 2
_m.render_levels = 4
ob_knob_003.location = (0.04462, 0.0, 0.0)
_m = ob_knob_003.modifiers.new('Subdivision', 'SUBSURF')
_m.levels = 2
_m.render_levels = 4
ob_knob_004.location = (0.06692, 0.0, 0.0)
_m = ob_knob_004.modifiers.new('Subdivision', 'SUBSURF')
_m.levels = 2
_m.render_levels = 4
ob_knob_005.location = (0.08923, 0.0, 0.0)
_m = ob_knob_005.modifiers.new('Subdivision', 'SUBSURF')
_m.levels = 2
_m.render_levels = 4
ob_module.location = (0.04462, -0.09102, -0.001139)
ob_module.is_shadow_catcher = True
_m = ob_module.modifiers.new('Bevel', 'BEVEL')
_m.width = 0.0015
_m.width_pct = 0.0015
_m.segments = 9
_m.angle_limit = 0.548
ob_fader_001.location = (-2.91e-11, -0.0906, 0.002842)
ob_fader_001.hide_render = True
ob_fader_001.is_shadow_catcher = True
_m = ob_fader_001.modifiers.new('Subdivision', 'SUBSURF')
_m.levels = 5
_m.render_levels = 5
ob_fader_002.location = (0.02231, -0.0906, 0.002842)
ob_fader_002.hide_render = True
ob_fader_002.is_shadow_catcher = True
_m = ob_fader_002.modifiers.new('Subdivision', 'SUBSURF')
_m.levels = 5
_m.render_levels = 5
ob_fader_003.location = (0.04462, -0.0906, 0.002842)
ob_fader_003.hide_render = True
ob_fader_003.is_shadow_catcher = True
_m = ob_fader_003.modifiers.new('Subdivision', 'SUBSURF')
_m.levels = 5
_m.render_levels = 5
ob_fader_004.location = (0.06692, -0.0906, 0.002842)
ob_fader_004.hide_render = True
_m = ob_fader_004.modifiers.new('Subdivision', 'SUBSURF')
_m.levels = 5
_m.render_levels = 5
ob_fader_005.location = (0.08923, -0.0906, 0.002842)
ob_fader_005.hide_render = True
_m = ob_fader_005.modifiers.new('Subdivision', 'SUBSURF')
_m.levels = 5
_m.render_levels = 5

# ---- collection membership
scene.collection.objects.link(ob_camera)
scene.collection.objects.link(ob_ground)
scene.collection.objects.link(ob_circle)
col_button_bottom.objects.link(ob_button_bottom_001)
col_button_bottom.objects.link(ob_button_bottom_002)
col_button_bottom.objects.link(ob_button_bottom_003)
col_button_bottom.objects.link(ob_button_bottom_004)
col_button_bottom.objects.link(ob_button_bottom_005)
col_button_mid.objects.link(ob_button_mid_001)
col_button_mid.objects.link(ob_button_mid_002)
col_button_mid.objects.link(ob_button_mid_003)
col_button_mid.objects.link(ob_button_mid_004)
col_button_mid.objects.link(ob_button_mid_005)
col_button_top.objects.link(ob_button_top_001)
col_button_top.objects.link(ob_button_top_002)
col_button_top.objects.link(ob_button_top_003)
col_button_top.objects.link(ob_button_top_004)
col_button_top.objects.link(ob_button_top_005)
col_faders.objects.link(ob_fader_cap_001)
col_faders.objects.link(ob_fader_cap_002)
col_faders.objects.link(ob_fader_cap_003)
col_faders.objects.link(ob_fader_cap_004)
col_faders.objects.link(ob_fader_cap_005)
col_knobs.objects.link(ob_knob_001)
col_knobs.objects.link(ob_knob_002)
col_knobs.objects.link(ob_knob_003)
col_knobs.objects.link(ob_knob_004)
col_knobs.objects.link(ob_knob_005)
col_module.objects.link(ob_module)
col_fader_sliders.objects.link(ob_fader_001)
col_fader_sliders.objects.link(ob_fader_002)
col_fader_sliders.objects.link(ob_fader_003)
col_fader_sliders.objects.link(ob_fader_004)
col_fader_sliders.objects.link(ob_fader_005)

# ---- scene / render settings (as saved in the file)
scene.camera = ob_camera
scene.frame_start = 1; scene.frame_end = 250; scene.frame_set(1)
scene.render.engine = 'CYCLES'
scene.render.resolution_x = 1400
scene.render.resolution_y = 2163
scene.render.film_transparent = True
scene.render.use_border = True
scene.render.border_min_x = 0.1813
scene.render.border_min_y = 0.3592
scene.render.border_max_x = 0.5349
scene.render.border_max_y = 0.6275
scene.render.use_crop_to_border = True
scene.render.compositor_device = 'GPU'
scene.cycles.denoising_use_gpu = True
scene.cycles.samples = 512
scene.cycles.tile_size = 128
scene.eevee.ray_tracing_options.trace_max_roughness = 0.0
scene.view_settings.look = 'AgX - Very High Contrast'
scene.view_settings.use_white_balance = True
scene.view_settings.white_balance_temperature = 7511.0
scene.view_settings.white_balance_tint = 8.848
scene.view_settings.white_balance_whitepoint = (0.9324, 1.005, 1.149)
bpy.context.view_layer.update()

# ---- added for rendering (the .blend has no usable light): sun
light_auto_sun = bpy.data.lights.new('AutoSun', 'SUN')
light_auto_sun.energy = 3.0
light_auto_sun.angle = 0.0523599
ob_auto_sun = bpy.data.objects.new('AutoSun', light_auto_sun)
scene.collection.objects.link(ob_auto_sun)
ob_auto_sun.rotation_euler = (0.872665, 0.174533, 0.523599)
bpy.context.view_layer.update()
